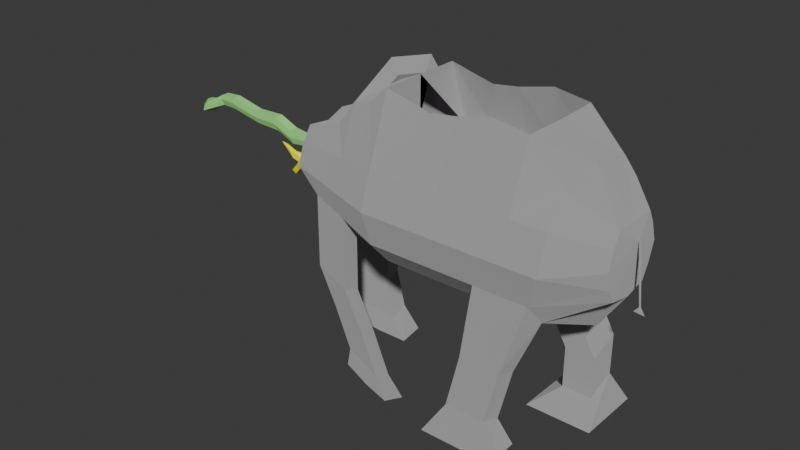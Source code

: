 # Source: elephant.blend  (saved by Blender 4.1.23; exported with 4.5.12 LTS)
import bpy
from mathutils import Matrix  # noqa: F401  (used for matrix-valued properties, if any)

bpy.ops.wm.read_factory_settings(use_empty=True)
scene = bpy.context.scene
scene.name = 'Scene'

# ---- collections
col_collection = bpy.data.collections.new('Collection'); scene.collection.children.link(col_collection)

# ---- materials (node trees are filled in below, after node groups)
mat_material = bpy.data.materials.new('Material')
mat_material.use_transparent_shadow = False
mat_material_001 = bpy.data.materials.new('Material.001')
mat_material_001.use_transparent_shadow = False
mat_material_002 = bpy.data.materials.new('Material.002')
mat_material_002.use_transparent_shadow = False
mat_material_003 = bpy.data.materials.new('Material.003')
mat_material_003.use_transparent_shadow = False
mat_material_004 = bpy.data.materials.new('Material.004')
mat_material_004.use_transparent_shadow = False
mat_material_005 = bpy.data.materials.new('Material.005')
mat_material_005.use_transparent_shadow = False

# ---- material node trees
mat_material.use_nodes = True; mat_material.node_tree.nodes.clear()
_N = mat_material.node_tree.nodes; _L = mat_material.node_tree.links
n0 = _N.new('ShaderNodeBsdfPrincipled'); n0.name = 'Principled BSDF'; n0.location = (10, 300)
n0.inputs[0].default_value = (0.6514, 0.6514, 0.6514, 1.0)
n0.inputs[1].default_value = 1.0
n0.inputs[2].default_value = 1.0
n0.inputs[3].default_value = 1.1
n1 = _N.new('ShaderNodeOutputMaterial'); n1.name = 'Material Output'; n1.location = (300, 300)
_L.new(n0.outputs[0], n1.inputs[0])
n1.is_active_output = True
mat_material_001.use_nodes = True; mat_material_001.node_tree.nodes.clear()
_N = mat_material_001.node_tree.nodes; _L = mat_material_001.node_tree.links
n0 = _N.new('ShaderNodeBsdfPrincipled'); n0.name = 'Principled BSDF'; n0.location = (10, 300)
n0.inputs[0].default_value = (0.9911, 0.0, 1.0, 1.0)
n0.inputs[2].default_value = 1.0
n0.inputs[3].default_value = 1.5
n1 = _N.new('ShaderNodeOutputMaterial'); n1.name = 'Material Output'; n1.location = (300, 300)
_L.new(n0.outputs[0], n1.inputs[0])
n1.is_active_output = True
mat_material_002.use_nodes = True; mat_material_002.node_tree.nodes.clear()
_N = mat_material_002.node_tree.nodes; _L = mat_material_002.node_tree.links
n0 = _N.new('ShaderNodeBsdfPrincipled'); n0.name = 'Principled BSDF'; n0.location = (10, 300)
n0.inputs[0].default_value = (0.0, 0.0, 0.0, 1.0)
n1 = _N.new('ShaderNodeOutputMaterial'); n1.name = 'Material Output'; n1.location = (300, 300)
_L.new(n0.outputs[0], n1.inputs[0])
n1.is_active_output = True
mat_material_003.use_nodes = True; mat_material_003.node_tree.nodes.clear()
_N = mat_material_003.node_tree.nodes; _L = mat_material_003.node_tree.links
n0 = _N.new('ShaderNodeBsdfPrincipled'); n0.name = 'Principled BSDF'; n0.location = (10, 300)
n0.inputs[0].default_value = (0.3187, 0.8006, 0.235, 1.0)
n1 = _N.new('ShaderNodeOutputMaterial'); n1.name = 'Material Output'; n1.location = (300, 300)
_L.new(n0.outputs[0], n1.inputs[0])
n1.is_active_output = True
mat_material_004.use_nodes = True; mat_material_004.node_tree.nodes.clear()
_N = mat_material_004.node_tree.nodes; _L = mat_material_004.node_tree.links
n0 = _N.new('ShaderNodeBsdfPrincipled'); n0.name = 'Principled BSDF'; n0.location = (10, 300)
n0.inputs[0].default_value = (1.0, 1.0, 0.0, 1.0)
n1 = _N.new('ShaderNodeOutputMaterial'); n1.name = 'Material Output'; n1.location = (300, 300)
_L.new(n0.outputs[0], n1.inputs[0])
n1.is_active_output = True
mat_material_005.use_nodes = True; mat_material_005.node_tree.nodes.clear()
_N = mat_material_005.node_tree.nodes; _L = mat_material_005.node_tree.links
n0 = _N.new('ShaderNodeBsdfPrincipled'); n0.name = 'Principled BSDF'; n0.location = (10, 300)
n0.inputs[0].default_value = (0.2281, 0.2281, 0.2281, 1.0)
n1 = _N.new('ShaderNodeOutputMaterial'); n1.name = 'Material Output'; n1.location = (300, 300)
_L.new(n0.outputs[0], n1.inputs[0])
n1.is_active_output = True

# ---- world
world_world = bpy.data.worlds.new('World'); scene.world = world_world
world_world.use_nodes = True; world_world.node_tree.nodes.clear()
_N = world_world.node_tree.nodes; _L = world_world.node_tree.links
n0 = _N.new('ShaderNodeOutputWorld'); n0.name = 'World Output'; n0.location = (300, 300)
n1 = _N.new('ShaderNodeBackground'); n1.name = 'Background'; n1.location = (10, 300)
n1.inputs[0].default_value = (0.05088, 0.05088, 0.05088, 1.0)
_L.new(n1.outputs[0], n0.inputs[0])
n0.is_active_output = True
world_world.color = (0.05088, 0.05088, 0.05088)
world_world.use_sun_shadow = False
world_world.sun_shadow_jitter_overblur = 0.0

# ---- meshes
me_cylinder_001 = bpy.data.meshes.new('Cylinder.001')
me_cylinder_001.from_pydata([(6.756e-08, 0.4737, -2.234), (-2.297e-08, 0.4112, 1.42), (0.09964, 0.3956, -2.234), (0.2603, 0.3415, 1.42), (0.2989, 0.2916, -2.234), (0.4509, 0.2603, 1.42), (0.2994, 0.0, -2.34), (0.5206, 0.0, 1.42), (0.2989, -0.2916, -2.234), (0.4509, -0.2603, 1.42), (0.09964, -0.4019, -2.234), (0.2603, -0.3478, 1.42), (6.756e-08, -0.4801, -2.234), (-2.297e-08, -0.4175, 1.42), (-0.2916, -0.4019, -2.234), (-0.2603, -0.3478, 1.42), (-0.505, -0.2916, -2.234), (-0.4509, -0.2603, 1.42), (-0.4417, 0.0, 1.42), (-0.505, 0.2916, -2.234), (-0.4509, 0.2603, 1.42), (-0.2916, 0.3808, -2.234), (-0.2603, 0.3415, 1.42), (0.5, 0.7566, 1.0), (0.0, 0.8906, 1.0), (0.866, 0.5, 1.0), (1.164, 0.1333, 1.068), (0.866, -0.5, 0.844), (0.5, -0.7629, 0.844), (0.0, -0.8969, 1.0), (-0.5, -0.7629, 1.0), (-0.866, -0.5, 1.0), (-0.9628, 0.0, 1.0), (-0.866, 0.5, 1.0), (-0.5, 0.7566, 1.0), (0.0, 0.8906, -1.0), (0.5, 0.7566, -1.0), (0.866, 0.5, -1.0), (1.276, 0.01005, -1.0), (0.866, -0.5, -1.0), (0.5, -0.7629, -1.0), (0.0, -0.8969, -1.0), (-0.5, -0.7629, -1.0), (-1.447, -0.5, -1.0), (-1.447, 0.5, -1.0), (-0.5, 0.7566, -1.0), (0.0, 0.8906, -0.6), (0.0, 0.8906, -0.2), (0.0, 0.8906, 0.2), (0.0, 0.8906, 0.6), (0.5, 0.7566, 0.6), (0.5, 0.7566, 0.2), (0.5, 0.7566, -0.2), (0.5, 0.7566, -0.6), (0.866, 0.5, 0.6), (0.866, 0.5, 0.2), (0.866, 0.5, -0.2), (0.866, 0.5, -0.6), (1.246, 0.1333, 0.668), (1.23, 0.1333, 0.3233), (1.309, 0.1333, -0.2), (1.352, 0.1333, -0.6), (0.866, -0.5, 0.5409), (0.866, -0.5, 0.2378), (0.866, -0.5, -0.2), (0.866, -0.5, -0.6), (0.5, -0.7629, 0.5409), (0.5, -0.7629, 0.2378), (0.5, -0.7629, -0.2), (0.5, -0.7629, -0.6), (0.0, -0.8969, 0.6), (0.0, -0.8969, 0.2), (0.0, -0.8969, -0.2), (0.0, -0.8969, -0.6), (-0.5, -0.7629, 0.6), (-0.5, -0.7629, 0.2), (-0.5, -0.7629, -0.2), (-0.5, -0.7629, -0.6), (-1.385, -0.5, 0.6), (-1.458, -0.5, 0.2), (-1.341, -0.5, -0.2), (-1.291, -0.5, -0.4962), (-1.372, 0.0, 0.6), (-1.385, 0.5, 0.6), (-1.458, 0.5, 0.2), (-1.341, 0.5, -0.2), (-1.291, 0.5, -0.4962), (-0.5, 0.7566, 0.6), (-0.5, 0.7566, 0.2), (-0.5, 0.7566, -0.2), (-0.5, 0.7566, -0.6), (0.4583, 0.6844, -1.247), (0.4166, 0.6122, -1.494), (0.3749, 0.54, -1.74), (0.3333, 0.4678, -1.987), (5.405e-08, 0.5571, -1.987), (4.054e-08, 0.6405, -1.74), (2.702e-08, 0.7239, -1.494), (1.351e-08, 0.8072, -1.247), (0.7938, 0.4583, -1.247), (0.7216, 0.4166, -1.494), (0.6494, 0.3749, -1.74), (0.5772, 0.3333, -1.987), (1.22, 0.0, -1.247), (1.033, 0.0, -1.494), (0.9093, 0.0, -1.74), (0.7257, 0.0, -1.987), (0.7938, -0.4583, -1.247), (0.7216, -0.4166, -1.494), (0.6494, -0.3749, -1.74), (0.5772, -0.3333, -1.987), (0.4583, -0.6907, -1.247), (0.4166, -0.6185, -1.494), (0.3749, -0.5463, -1.74), (0.3333, -0.4741, -1.987), (1.351e-08, -0.8135, -1.247), (2.702e-08, -0.7302, -1.494), (4.054e-08, -0.6468, -1.74), (5.405e-08, -0.5634, -1.987), (-0.4583, -0.6907, -1.247), (-0.4166, -0.6185, -1.494), (-0.3749, -0.5463, -1.74), (-0.3333, -0.4741, -1.987), (-1.19, -0.4583, -1.247), (-1.085, -0.4166, -1.494), (-0.7151, -0.3749, -1.74), (-0.6101, -0.3333, -1.987), (-1.19, 0.4446, -1.247), (-1.085, 0.4166, -1.494), (-0.7151, 0.3749, -1.74), (-0.6101, 0.3333, -1.987), (-0.4583, 0.6815, -1.247), (-0.4166, 0.5926, -1.494), (-0.3749, 0.5311, -1.74), (-0.3333, 0.456, -1.987), (-0.7762, -0.001191, -1.909), (-0.9831, 0.0, -1.667), (-0.7046, 0.0, -2.042), (6.756e-08, 0.4737, -2.234), (0.09964, 0.3956, -2.234), (0.2989, 0.2916, -2.234), (0.2989, -0.2916, -2.234), (0.09964, -0.4019, -2.234), (6.756e-08, -0.4801, -2.234), (-0.2916, -0.4019, -2.234), (-0.505, -0.2916, -2.234), (-0.505, 0.2916, -2.234), (-0.2916, 0.3808, -2.234), (-0.07149, 0.09803, -2.324), (-0.03735, 0.0815, -2.324), (-0.008249, 0.05948, -2.324), (0.02779, -0.002219, -2.346), (-0.008249, -0.06392, -2.324), (-0.04122, -0.08727, -2.324), (-0.07149, -0.1038, -2.324), (-0.1332, -0.08727, -2.324), (-0.505, -0.2916, -2.234), (-0.505, 0.2916, -2.234), (-0.2916, 0.3808, -2.234), (-0.5, 0.7566, 0.6), (-0.5, -0.7629, 0.6), (-0.505, -0.2916, -2.234), (-0.1332, 0.07836, -2.324), (-0.505, -0.2916, -2.234), (-0.505, 0.2916, -2.234), (-0.6101, -0.3333, -1.987), (-0.6101, 0.3333, -1.987), (-0.1784, -0.06392, -2.324), (-0.1784, 0.05948, -2.324), (-0.6101, -0.3333, -1.987), (-0.6101, 0.3333, -1.987), (-0.5, -0.003159, -1.0), (-1.447, 0.0, -1.0), (-1.312, 0.0, -1.239), (-0.51, 0.0, -2.142), (-0.1979, -0.006113, -2.312), (0.7216, 0.4166, -1.494), (0.6494, 0.3749, -1.74), (1.033, 0.0, -1.494), (0.9093, 0.0, -1.74), (0.4166, 0.6122, -1.494), (0.3749, 0.54, -1.74), (0.7216, 0.4166, -1.494), (0.6494, 0.3749, -1.74), (1.046, 0.4643, 0.7839), (0.8842, 0.8203, 0.7839), (1.566, -0.7587, 0.5659), (1.688, -0.5042, 0.5659), (0.8842, 0.8203, 0.6), (0.8842, 0.8203, 0.4394), (1.046, 0.4643, 0.6), (1.046, 0.4643, 0.4394), (1.688, -0.5042, 0.3383), (1.688, -0.5042, 0.1107), (1.566, -0.7587, 0.3383), (1.566, -0.7587, 0.1107), (1.421, 0.54, -2.0), (1.379, 0.4678, -2.246), (1.491, 0.3749, -2.0), (1.419, 0.3333, -2.246), (1.564, -0.4166, -1.494), (1.491, -0.3749, -1.74), (1.419, -0.3333, -1.987), (1.462, -0.6185, -1.494), (1.421, -0.5463, -1.74), (1.379, -0.4741, -1.987), (1.462, 0.6122, -1.753), (1.421, 0.54, -2.0), (1.564, 0.4166, -1.753), (1.491, 0.3749, -2.0), (-0.2157, -0.004584, 1.476), (0.5859, -0.01679, 1.552), (-0.2157, 0.001844, 1.494), (-0.2157, -0.02841, 1.485), (0.5859, -0.009771, 1.561), (-0.2157, -0.02841, 1.487), (0.5859, -0.01679, 1.557), (0.5859, -0.009771, 1.567), (-0.2157, 0.001844, 1.496), (0.6609, -0.0007715, 1.551), (0.6609, -0.02579, 1.503), (0.6861, -0.01104, 1.616), (0.6609, -0.02579, 1.544), (-0.09388, -0.003159, -1.0), (-0.09388, 0.7566, -1.0), (-0.09388, -0.003159, -1.189), (-0.09388, 0.7566, -1.189), (-0.09388, -0.003159, -1.189), (-0.09388, 0.7566, -1.189), (-0.5, -0.003159, -1.157), (-0.09388, -0.003159, -1.0), (-0.09388, -0.003159, -1.189), (-0.09388, -0.003159, -1.34), (-0.09388, 0.6714, -1.34), (-0.49, -0.003159, -1.34), (0.2041, -0.003159, -1.0), (0.2041, -0.003159, -1.189), (0.2041, -0.003159, -1.34), (-0.4906, -0.003159, -1.34), (0.2041, -0.003159, -1.0), (0.2041, -0.003159, -1.34), (-0.4906, -0.2434, -1.34), (0.2041, -0.2434, -1.34), (0.2041, -0.2423, -1.0), (0.2041, -0.2423, -1.189), (0.2041, -0.2423, -1.34), (-0.4899, -0.2423, -1.0), (-0.4899, -0.2423, -1.189), (-0.09153, -0.2423, -1.34), (0.4123, -0.003159, -1.0), (0.4123, -0.2423, -1.0), (0.4123, -0.003159, -0.6992), (0.4123, -0.2423, -0.6992), (-0.09165, -0.2423, -1.0), (-0.09165, -0.2423, -0.6992), (0.4123, -0.003159, -1.0), (0.4123, -0.003159, -0.6992), (0.4123, -0.003159, -0.6992), (0.4123, -0.2423, -0.6992), (0.6006, -0.003159, -1.0), (0.6006, -0.003159, -0.6992), (0.6006, 0.2073, -0.9989), (0.6006, 0.2073, -0.6981), (0.7634, -0.003159, -0.6992), (0.7634, 0.2073, -0.6981), (0.7634, -0.003159, 0.4634), (0.7634, 0.2073, 0.4645), (0.6354, -0.003159, 0.4634), (0.6354, 0.2073, 0.4645), (-1.051, 0.3874, -1.494), (-0.9931, -0.003159, -1.0), (-0.9931, -0.003159, -1.157), (-0.9831, -0.003159, -1.34), (2.823, 0.02206, -2.658), (-0.4893, -0.2423, -1.189), (-0.4893, -0.2423, -1.34), (-0.4955, -0.003159, -0.6992), (-0.4955, -0.2423, -0.6992), (-0.4853, -0.2423, -1.0), (-0.4853, -0.2423, -0.6992), (-0.09378, -0.003159, -1.0), (-0.4843, 0.2073, -0.9989), (-0.4843, 0.2073, -0.6981), (-0.4614, -0.003159, -0.6992), (-0.4614, 0.2073, -0.6981), (-0.4266, -0.003159, 0.4634), (-0.4266, 0.2073, 0.4645), (1.689, 0.4643, 0.7839), (1.527, 0.8203, 0.7839), (1.527, 0.8203, 0.6), (1.527, 0.8203, 0.4394), (1.689, 0.4643, 0.6), (1.689, 0.4643, 0.4394), (-0.1338, -0.003159, -1.805), (-0.1074, 0.03733, -1.821), (-0.03881, 0.002427, -1.798), (-0.1434, 0.02962, -1.796), (-0.01404, -0.02045, -1.781), (-0.09317, -0.04399, -1.812), (-0.12, -0.02227, -2.243), (-0.08747, 0.05297, -2.261), (-0.0226, 0.01953, -2.234), (-0.1289, 0.01617, -2.232), (-0.02985, -0.02517, -2.215), (-0.07945, -0.05223, -2.25), (-0.1052, -0.03024, -2.321), (-0.06237, 0.07751, -2.345), (0.02298, 0.02475, -2.31), (-0.1169, 0.02033, -2.308), (0.01344, -0.03406, -2.284), (-0.05182, -0.03995, -2.331), (-0.1013, -0.003159, -1.482), (-0.1137, -0.03425, -2.511), (-0.06428, 0.08391, -2.538), (0.03423, 0.02921, -2.499), (-0.1272, 0.02412, -2.496), (0.007169, -0.03124, -2.469), (-0.05211, -0.04545, -2.522), (-0.1419, -0.04891, -2.788), (-0.07063, 0.11, -2.827), (0.07158, 0.04272, -2.769), (-0.1614, 0.03536, -2.765), (0.03963, -0.04784, -2.747), (-0.05306, -0.06507, -2.803), (-0.261, -0.04891, -3.013), (-0.1897, 0.11, -3.052), (-0.04747, 0.04272, -2.994), (-0.2805, 0.03536, -2.99), (-0.07941, -0.04784, -2.972), (-0.1721, -0.06507, -3.028), (-0.2509, -0.04287, -3.329), (-0.1876, 0.09806, -3.364), (-0.06154, 0.03838, -3.313), (-0.2682, 0.03185, -3.309), (-0.08987, -0.04193, -3.293), (-0.1721, -0.0572, -3.343), (-0.3456, -0.04287, -3.676), (-0.2823, 0.09806, -3.687), (-0.1562, 0.03838, -3.659), (-0.3629, 0.03185, -3.656), (-0.1846, -0.04193, -3.67), (-0.2668, -0.0572, -3.69), (-0.3324, -0.03502, -3.871), (-0.2797, 0.08249, -3.88), (-0.1949, 0.05435, -3.857), (-0.3468, 0.02729, -3.854), (-0.1799, -0.02899, -3.866), (-0.2667, -0.04697, -3.882), (-0.1856, -0.1116, -4.063), (-0.2001, -0.0592, -4.028), (-0.121, -0.1351, -4.097), (-0.05529, -0.1357, -4.113), (-0.1091, 0.01984, -4.016), (-0.1824, -0.01314, -4.011), (-0.1856, -0.02982, -4.148), (-0.2001, 0.02263, -4.112), (-0.121, -0.05324, -4.181), (-0.05529, -0.05386, -4.198), (-0.08829, 0.09544, -4.107), (-0.1824, 0.06868, -4.096), (-0.1605, 0.02256, -4.202), (-0.175, 0.07501, -4.166), (-0.05459, 0.06016, -4.237), (-0.06288, 0.1126, -4.201), (-0.01264, 0.00516, -4.086), (-0.003817, -0.03305, -4.136), (-0.02741, 0.08376, -4.158), (-0.01859, 0.04055, -4.213), (-0.008249, 0.05948, -2.324), (-0.008249, -0.06392, -2.324), (0.08749, -0.1802, -2.309), (0.1207, 0.1269, -2.346), (0.02738, -0.2619, -2.309), (0.0819, 0.1833, -2.346), (0.04814, -0.1802, -2.361), (0.1119, 0.1269, -2.384), (-0.01197, -0.2619, -2.361), (0.07307, 0.1833, -2.384), (0.2461, -0.1802, -2.422), (0.2367, 0.1269, -2.429), (0.186, -0.2619, -2.422), (0.1979, 0.1833, -2.429), (0.2068, -0.1802, -2.474), (0.179, 0.1269, -2.467), (0.1467, -0.2619, -2.474), (0.1402, 0.1833, -2.467), (0.3557, -0.1541, -2.532), (0.3419, 0.1269, -2.502), (0.3298, -0.2358, -2.532), (0.3031, 0.1833, -2.502), (0.3316, -0.1541, -2.585), (0.248, 0.1269, -2.54), (0.2905, -0.2358, -2.585), (0.2092, 0.1833, -2.54), (0.4114, 0.1104, -2.618), (0.3726, 0.1667, -2.618), (0.3176, 0.1104, -2.656), (0.2788, 0.1667, -2.656), (0.4281, 0.1075, -2.775), (0.3893, 0.1639, -2.775), (0.3342, 0.1075, -2.813), (0.2954, 0.1639, -2.813), (0.2699, 0.08976, -2.941), (0.1823, 0.1149, -3.092), (0.325, 0.1461, -2.903), (0.2311, 0.1461, -2.941), (0.3638, 0.08976, -2.903), (-0.3005, 0.4237, -2.185), (-0.519, 0.3498, -2.239), (-0.6456, 1.22, -1.556), (-1.183, 1.038, -1.687), (-1.183, 0.6837, -1.944), (0.3595, 1.22, -1.556), (0.3595, 0.8657, -1.812), (-0.3518, 0.4993, -2.017), (-0.5031, 0.4481, -2.054), (-0.5907, 0.8053, -1.759), (-0.5907, 1.051, -1.581), (-0.963, 0.9249, -1.672), (-0.963, 0.6793, -1.85), (0.1052, 0.8053, -1.759), (0.1052, 1.051, -1.581), (-0.3099, -0.5381, -2.18), (-0.5534, -0.4542, -2.18), (-0.6746, -1.098, -2.004), (-0.9948, -0.9184, -2.004), (-0.9948, -0.7152, -2.004), (-0.1348, -1.059, -2.004), (-0.1348, -0.8558, -2.004), (-0.3099, -0.5381, -2.18), (-0.5534, -0.4542, -2.18), (-0.6746, -1.098, -2.004), (-0.9948, -0.9184, -2.004), (-0.9948, -0.7152, -2.004), (-0.1348, -1.059, -2.004), (-0.1348, -0.8558, -2.004), (0.7634, -0.004982, 0.8034), (0.7634, 0.2055, 0.8045), (0.6354, -0.004982, 0.8034), (0.6354, 0.2055, 0.8045), (-0.4266, -0.004982, 0.8034), (-0.4266, 0.2055, 0.8045), (0.6354, 0.322, 0.4657), (0.6354, 0.3202, 0.8057), (0.7634, 0.322, 0.4657), (0.7634, 0.3202, 0.8057), (1.952, 0.4643, 0.9036), (1.79, 0.8203, 0.9036), (1.79, 0.8203, 0.7198), (1.79, 0.8203, 0.5592), (1.952, 0.4643, 0.7198), (1.952, 0.4643, 0.5592), (2.557, 0.4643, 0.9036), (2.395, 0.8203, 0.9036), (2.395, 0.8203, 0.7198), (2.395, 0.8203, 0.5592), (2.557, 0.4643, 0.7198), (2.557, 0.4643, 0.5592), (2.868, 0.2464, 1.034), (2.882, 1.038, 1.034), (2.882, 1.038, 0.6261), (2.882, 1.038, 0.2698), (2.868, 0.2464, 0.6261), (2.868, 0.2464, 0.2698), (2.338, -0.7587, 0.4168), (2.46, -0.5042, 0.4168), (2.46, -0.5042, 0.1892), (2.46, -0.5042, -0.03843), (2.338, -0.7587, 0.1892), (2.338, -0.7587, -0.03843), (2.839, -0.8234, 0.5646), (2.813, -0.4395, 0.5646), (2.813, -0.4395, 0.1358), (2.813, -0.4395, -0.2931), (2.839, -0.8234, 0.1358), (2.839, -0.8234, -0.2931), (1.929, 0.54, -2.051), (1.887, 0.4678, -2.298), (2.0, 0.3749, -2.051), (1.928, 0.3333, -2.298), (1.971, 0.6122, -1.805), (1.929, 0.54, -2.051), (2.072, 0.4166, -1.805), (2.0, 0.3749, -2.051), (2.468, 0.54, -1.946), (2.426, 0.4678, -2.193), (2.539, 0.3749, -1.946), (2.467, 0.3333, -2.193), (2.51, 0.6122, -1.699), (2.468, 0.54, -1.946), (2.611, 0.4166, -1.699), (2.539, 0.3749, -1.946), (2.838, 0.5699, -1.872), (2.782, 0.4716, -2.208), (2.857, 0.345, -1.872), (2.759, 0.2882, -2.208), (2.852, 0.6683, -1.535), (2.838, 0.5699, -1.872), (2.912, 0.4018, -1.535), (2.857, 0.345, -1.872), (2.11, -0.4166, -1.276), (2.038, -0.3749, -1.523), (1.966, -0.3333, -1.77), (2.009, -0.6185, -1.276), (1.968, -0.5463, -1.523), (1.926, -0.4741, -1.77), (2.694, -0.4166, -1.077), (2.621, -0.3749, -1.324), (2.549, -0.3333, -1.571), (2.593, -0.6185, -1.077), (2.551, -0.5463, -1.324), (2.509, -0.4741, -1.571), (2.982, -0.3973, -0.8974), (2.94, -0.3373, -1.253), (2.836, -0.2773, -1.608), (2.837, -0.6879, -0.8974), (2.838, -0.584, -1.253), (2.778, -0.4801, -1.608)], [(147, 158), (157, 146), (145, 156), (156, 161), (235, 239), (238, 271), (296, 311), (298, 311), (295, 311), (294, 311), (297, 311), (293, 311), (431, 424), (425, 432), (426, 433), (434, 427), (423, 430), (435, 428), (429, 422)], [(49, 24, 23, 50), (28, 66, 194, 186), (54, 25, 26, 58), (58, 26, 27, 62), (51, 50, 188, 189), (66, 28, 29, 70), (70, 29, 30, 74), (74, 30, 31, 78), (78, 31, 32, 82), (82, 32, 33, 83), (83, 33, 34, 87), (87, 34, 24, 49), (21, 0, 138, 147), (1, 3, 23, 24), (3, 5, 25, 23), (5, 7, 26, 25), (7, 9, 27, 26), (9, 11, 28, 27), (11, 13, 29, 28), (13, 15, 30, 29), (15, 17, 31, 30), (17, 18, 32, 31), (18, 20, 33, 32), (20, 22, 34, 33), (22, 1, 24, 34), (91, 98, 35, 36), (99, 91, 36, 37), (103, 99, 37, 38), (107, 103, 38, 39), (111, 107, 39, 40), (115, 111, 40, 41), (119, 115, 41, 42), (123, 119, 42, 43), (131, 127, 44, 45), (98, 131, 45, 35), (45, 90, 46, 35), (90, 89, 47, 46), (89, 88, 48, 47), (88, 87, 49, 48), (44, 86, 90, 45), (86, 85, 89, 90), (85, 84, 88, 89), (84, 83, 87, 88), (42, 77, 81, 43), (77, 76, 80, 81), (76, 75, 79, 80), (75, 74, 78, 79), (41, 73, 77, 42), (73, 72, 76, 77), (72, 71, 75, 76), (71, 70, 74, 75), (40, 69, 73, 41), (69, 68, 72, 73), (68, 67, 71, 72), (67, 66, 70, 71), (39, 65, 69, 40), (65, 64, 68, 69), (64, 63, 67, 68), (108, 112, 203, 200), (38, 61, 65, 39), (61, 60, 64, 65), (60, 59, 63, 64), (59, 58, 62, 63), (37, 57, 61, 38), (57, 56, 60, 61), (56, 55, 59, 60), (55, 54, 58, 59), (36, 53, 57, 37), (53, 52, 56, 57), (52, 51, 55, 56), (50, 23, 185, 188), (35, 46, 53, 36), (46, 47, 52, 53), (47, 48, 51, 52), (48, 49, 50, 51), (0, 21, 134, 95), (95, 134, 133, 96), (96, 133, 132, 97), (97, 132, 131, 98), (21, 19, 130, 134), (134, 130, 129, 133), (133, 129, 128, 132), (127, 131, 132, 128), (130, 19, 164, 166), (16, 126, 165, 163), (16, 14, 122, 126), (126, 122, 121, 125), (125, 121, 120, 124), (124, 120, 119, 123), (14, 12, 118, 122), (122, 118, 117, 121), (121, 117, 116, 120), (120, 116, 115, 119), (12, 10, 114, 118), (118, 114, 113, 117), (117, 113, 112, 116), (116, 112, 111, 115), (10, 8, 110, 114), (114, 110, 202, 205), (67, 63, 193, 195), (112, 108, 107, 111), (8, 6, 106, 110), (110, 106, 105, 109), (109, 105, 104, 108), (108, 104, 103, 107), (6, 4, 102, 106), (106, 102, 101, 105), (104, 105, 179, 178), (104, 100, 99, 103), (4, 2, 94, 102), (110, 109, 201, 202), (92, 100, 182, 180), (100, 92, 91, 99), (2, 0, 95, 94), (94, 95, 96, 93), (93, 96, 97, 92), (92, 97, 98, 91), (2, 4, 140, 139), (10, 12, 143, 142), (12, 14, 144, 143), (151, 150, 140, 6), (19, 21, 147, 146), (0, 2, 139, 138), (14, 16, 145, 144), (8, 10, 142, 141), (74, 87, 159, 160), (83, 159, 160, 78, 82), (171, 42, 43, 172), (127, 173, 172, 44), (123, 43, 172, 173), (124, 123, 173, 136), (128, 136, 173, 127), (129, 135, 136, 128), (125, 124, 136, 135), (175, 174, 164, 168), (175, 167, 163, 174), (155, 144, 163, 167), (144, 155, 154, 143), (143, 154, 153, 142), (142, 153, 152, 141), (141, 152, 151, 6), (140, 150, 149, 139), (139, 149, 148, 138), (162, 168, 164, 158), (148, 162, 158, 138), (179, 177, 176, 178), (101, 100, 176, 177), (100, 104, 178, 176), (105, 101, 177, 179), (63, 62, 192, 193), (100, 101, 183, 182), (93, 92, 180, 181), (101, 93, 181, 183), (190, 191, 292, 291), (192, 187, 465, 466), (186, 194, 468, 464), (185, 184, 287, 288), (202, 201, 501, 502), (204, 205, 505, 504), (209, 207, 481, 483), (196, 198, 478, 476), (112, 113, 204, 203), (181, 180, 206, 207), (66, 67, 195, 194), (113, 114, 205, 204), (182, 183, 209, 208), (55, 51, 189, 191), (23, 25, 184, 185), (183, 181, 207, 209), (102, 94, 197, 199), (25, 54, 190, 184), (180, 182, 208, 206), (93, 101, 198, 196), (62, 27, 187, 192), (94, 93, 196, 197), (109, 108, 200, 201), (27, 28, 186, 187), (54, 55, 191, 190), (101, 102, 199, 198), (212, 210, 213), (20, 210, 22), (22, 210, 1), (1, 210, 3), (3, 210, 5), (5, 210, 7), (7, 210, 9), (9, 210, 11), (11, 210, 13), (13, 210, 15), (15, 210, 17), (17, 210, 20, 18), (213, 211, 216, 215), (218, 215, 216, 217), (217, 216, 222, 221), (214, 212, 218, 217), (212, 213, 215, 218), (220, 219, 221, 222), (211, 214, 219, 220), (214, 217, 221, 219), (216, 211, 220, 222), (172, 45, 44), (45, 171, 223, 224), (224, 223, 225, 226), (226, 225, 227, 228), (45, 224, 226, 228, 131), (225, 223, 230, 231), (225, 226, 233, 232), (131, 132, 233, 226), (232, 233, 132, 234), (225, 232, 237, 236), (223, 225, 236, 235), (237, 232, 238, 240), (240, 238, 241, 242), (236, 237, 245, 244), (235, 236, 244, 243), (244, 245, 248, 247), (243, 244, 247, 246), (235, 243, 250, 249), (249, 250, 252, 251), (252, 250, 253, 254), (249, 251, 256, 255), (251, 252, 258, 257), (255, 256, 260, 259), (259, 260, 262, 261), (262, 260, 263, 264), (264, 263, 265, 266), (265, 267, 438, 436), (264, 266, 268, 262), (260, 267, 265, 263), (234, 132, 269, 272), (234, 229, 271, 272), (229, 171, 270, 271), (247, 248, 275, 274), (274, 271, 272, 238, 234, 241, 275), (246, 270, 271, 274), (270, 172, 272, 271), (172, 272, 173), (272, 269, 173), (127, 173, 269), (269, 132, 127), (257, 258, 277, 276), (254, 253, 278, 279), (261, 262, 282, 281), (278, 281, 282, 279), (262, 268, 286, 284), (267, 260, 283, 285), (286, 268, 439, 441), (286, 285, 283, 284), (280, 259, 261, 281), (290, 289, 448, 449), (291, 292, 451, 450), (189, 188, 289, 290), (191, 189, 290, 292), (184, 190, 291, 287), (188, 185, 288, 289), (306, 300, 302, 308), (306, 307, 301, 300), (307, 309, 303, 301), (309, 310, 304, 303), (305, 299, 304, 310), (305, 308, 302, 299), (167, 175, 168, 302, 299), (138, 311, 139), (158, 311, 138), (164, 311, 158), (311, 164, 174), (163, 311, 174), (163, 144, 311), (143, 311, 144), (311, 143, 142), (141, 311, 142), (141, 6, 311), (140, 311, 6), (139, 311, 140), (305, 310, 317, 312), (310, 309, 316, 317), (309, 307, 314, 316), (307, 306, 313, 314), (306, 308, 315, 313), (308, 305, 312, 315), (314, 313, 319, 320), (312, 317, 323, 318), (316, 314, 320, 322), (313, 315, 321, 319), (315, 312, 318, 321), (317, 316, 322, 323), (322, 320, 326, 328), (319, 321, 327, 325), (321, 318, 324, 327), (323, 322, 328, 329), (320, 319, 325, 326), (318, 323, 329, 324), (328, 326, 332, 334), (325, 327, 333, 331), (327, 324, 330, 333), (329, 328, 334, 335), (326, 325, 331, 332), (324, 329, 335, 330), (332, 331, 337, 338), (330, 335, 341, 336), (334, 332, 338, 340), (331, 333, 339, 337), (333, 330, 336, 339), (335, 334, 340, 341), (336, 341, 347, 342), (340, 338, 344, 346), (337, 339, 345, 343), (339, 336, 342, 345), (341, 340, 346, 347), (338, 337, 343, 344), (345, 342, 348, 349), (342, 347, 351, 350), (343, 345, 353, 352), (342, 350, 348), (345, 349, 353), (349, 348, 354, 355), (353, 349, 355, 359), (350, 351, 357, 356), (352, 353, 359, 358), (348, 350, 356, 354), (355, 354, 360, 361), (361, 360, 362, 363), (359, 361, 363, 358), (355, 361, 359), (357, 362, 360, 356), (356, 360, 354), (346, 344, 364, 365), (344, 343, 352, 364), (346, 365, 351, 347), (365, 364, 366, 367), (362, 367, 366, 363), (358, 363, 366, 364, 352), (351, 365, 367, 362, 357), (375, 377, 149, 368), (373, 149, 377), (371, 375, 368), (371, 368, 149, 373), (370, 372, 153, 369), (374, 369, 153, 376), (370, 369, 374), (375, 371, 379, 383), (371, 373, 381, 379), (377, 375, 383, 385), (372, 370, 378, 380), (376, 372, 380, 384), (370, 374, 382, 378), (374, 376, 384, 382), (373, 377, 385, 381), (380, 378, 386, 388), (385, 383, 391, 393), (384, 380, 388, 392), (378, 382, 390, 386), (382, 384, 392, 390), (379, 381, 389, 387), (381, 385, 393, 389), (383, 379, 387, 391), (390, 392, 388, 386), (389, 393, 397, 395), (391, 387, 394, 396), (393, 391, 396, 397), (387, 389, 395, 394), (394, 395, 399, 398), (395, 397, 401, 399), (397, 396, 400, 401), (396, 394, 398, 400), (398, 399, 404, 406), (401, 400, 402, 405), (400, 398, 406, 402), (399, 401, 405, 404), (126, 125, 135, 137), (169, 163, 174, 137), (130, 137, 135, 129), (164, 170, 137, 174), (405, 402, 403), (406, 403, 402), (406, 404, 403), (405, 403, 404), (372, 376, 153), (45, 42, 77, 90), (76, 89, 90, 77), (76, 75, 88, 89), (74, 75, 76, 89, 88, 87), (164, 158, 407, 408), (409, 410, 418, 417), (411, 408, 415, 419), (413, 412, 421, 420), (408, 407, 414, 415), (419, 416, 417, 418), (415, 414, 416, 419), (417, 416, 420, 421), (416, 414, 420), (407, 413, 420, 414), (412, 409, 417, 421), (410, 411, 419, 418), (168, 162, 148, 300, 302), (300, 148, 149, 368, 301), (151, 152, 369, 303, 301, 368, 150), (155, 167, 299, 304, 154), (369, 153, 154, 304, 303), (437, 436, 438, 439), (439, 438, 440, 441), (266, 265, 436, 437), (285, 286, 441, 440), (267, 285, 440, 438), (268, 266, 444, 442), (442, 444, 445, 443), (437, 439, 443, 445), (439, 268, 442, 443), (266, 437, 445, 444), (447, 446, 452, 453), (449, 448, 454, 455), (288, 287, 446, 447), (292, 290, 449, 451), (287, 291, 450, 446), (289, 288, 447, 448), (456, 457, 463, 462), (454, 453, 459, 460), (451, 449, 455, 457), (446, 450, 456, 452), (448, 447, 453, 454), (450, 451, 457, 456), (460, 459, 458, 462), (461, 460, 462, 463), (455, 454, 460, 461), (453, 452, 458, 459), (457, 455, 461, 463), (452, 456, 462, 458), (464, 468, 474, 470), (469, 467, 473, 475), (194, 195, 469, 468), (193, 192, 466, 467), (187, 186, 464, 465), (195, 193, 467, 469), (472, 471, 470, 474), (473, 472, 474, 475), (466, 465, 471, 472), (468, 469, 475, 474), (467, 466, 472, 473), (465, 464, 470, 471), (481, 480, 488, 489), (483, 481, 489, 491), (207, 206, 480, 481), (197, 196, 476, 477), (199, 197, 477, 479), (206, 208, 482, 480), (208, 209, 483, 482), (198, 199, 479, 478), (486, 487, 495, 494), (484, 486, 494, 492), (479, 477, 485, 487), (477, 476, 484, 485), (480, 482, 490, 488), (482, 483, 491, 490), (476, 478, 486, 484), (478, 479, 487, 486), (495, 493, 492, 494), (499, 497, 496, 498), (491, 489, 497, 499), (489, 488, 496, 497), (487, 485, 493, 495), (485, 484, 492, 493), (488, 490, 498, 496), (490, 491, 499, 498), (502, 501, 507, 508), (504, 505, 511, 510), (200, 203, 503, 500), (205, 202, 502, 505), (203, 204, 504, 503), (201, 200, 500, 501), (509, 510, 516, 515), (511, 508, 514, 517), (500, 503, 509, 506), (505, 502, 508, 511), (503, 504, 510, 509), (501, 500, 506, 507), (517, 514, 513, 516), (516, 513, 512, 515), (507, 506, 512, 513), (510, 511, 517, 516), (508, 507, 513, 514), (506, 509, 515, 512)])
me_cylinder_001.polygons.foreach_set('material_index', [0, 0, 0, 0, 0, 0, 0, 0, 0, 0, 0, 0, 0, 0, 0, 0, 0, 0, 0, 0, 0, 0, 0, 0, 0, 0, 0, 0, 0, 0, 0, 0, 0, 0, 0, 0, 0, 0, 0, 0, 0, 0, 0, 0, 0, 0, 0, 0, 0, 0, 0, 0, 0, 0, 0, 0, 0, 0, 0, 0, 0, 0, 0, 0, 0, 0, 0, 0, 0, 0, 0, 0, 0, 0, 0, 0, 0, 0, 0, 0, 0, 0, 0, 0, 0, 0, 0, 0, 0, 0, 0, 0, 0, 0, 0, 0, 0, 0, 0, 0, 0, 0, 0, 0, 0, 0, 0, 0, 0, 0, 0, 0, 0, 0, 0, 0, 0, 0, 0, 0, 0, 0, 0, 0, 0, 0, 0, 0, 0, 0, 0, 0, 0, 0, 0, 0, 0, 0, 0, 0, 0, 0, 0, 0, 0, 0, 0, 0, 0, 0, 0, 0, 0, 0, 0, 0, 0, 0, 0, 0, 0, 0, 0, 0, 0, 0, 0, 0, 0, 0, 0, 0, 0, 0, 0, 0, 0, 0, 0, 0, 0, 0, 0, 0, 0, 0, 0, 0, 0, 0, 0, 0, 0, 0, 0, 0, 0, 0, 0, 0, 0, 2, 1, 0, 0, 0, 2, 0, 2, 2, 2, 0, 2, 1, 2, 1, 2, 2, 2, 1, 0, 0, 2, 2, 2, 2, 2, 2, 2, 2, 2, 2, 2, 2, 2, 1, 2, 2, 2, 2, 2, 2, 2, 2, 2, 2, 2, 2, 2, 0, 0, 0, 0, 0, 0, 3, 3, 3, 3, 3, 3, 3, 2, 2, 2, 2, 2, 2, 2, 2, 2, 2, 2, 2, 3, 3, 3, 3, 3, 3, 3, 3, 3, 3, 3, 3, 3, 3, 3, 3, 3, 3, 3, 3, 3, 3, 3, 3, 3, 3, 3, 3, 3, 3, 3, 3, 3, 3, 3, 3, 3, 3, 3, 3, 3, 3, 3, 3, 3, 3, 3, 3, 3, 2, 3, 2, 3, 3, 3, 3, 3, 3, 3, 4, 4, 4, 4, 4, 4, 4, 4, 4, 4, 4, 4, 4, 4, 4, 4, 4, 4, 4, 4, 4, 4, 4, 4, 4, 4, 4, 4, 4, 4, 4, 4, 4, 4, 4, 4, 0, 0, 0, 0, 4, 4, 4, 4, 4, 0, 0, 0, 0, 0, 0, 0, 0, 0, 5, 5, 5, 5, 0, 0, 0, 3, 3, 3, 3, 3, 2, 2, 2, 2, 2, 2, 2, 2, 2, 2, 0, 0, 0, 0, 0, 0, 0, 0, 0, 0, 0, 0, 0, 0, 0, 0, 0, 0, 0, 0, 0, 0, 0, 0, 0, 0, 0, 0, 0, 0, 0, 0, 0, 0, 0, 0, 0, 0, 0, 0, 0, 0, 0, 0, 0, 0, 0, 0, 0, 0, 0, 0, 0, 0, 0, 0, 0, 0, 0, 0, 0, 0, 0, 0, 0, 0, 0, 0, 0, 0, 0, 0])
_k = set([(0, 2), (0, 21), (0, 95), (0, 138), (1, 3), (1, 22), (1, 24), (1, 210), (2, 4), (2, 94), (2, 139), (3, 5), (3, 23), (3, 210), (4, 6), (4, 102), (4, 140), (5, 7), (5, 25), (5, 210), (6, 8), (6, 106), (6, 140), (6, 141), (6, 151), (6, 311), (7, 9), (7, 26), (7, 210), (8, 10), (8, 110), (8, 141), (9, 11), (9, 27), (9, 210), (10, 12), (10, 114), (10, 142), (11, 13), (11, 28), (11, 210), (12, 14), (12, 118), (12, 143), (13, 15), (13, 29), (13, 210), (14, 16), (14, 122), (14, 144), (15, 17), (15, 30), (15, 210), (16, 126), (16, 145), (16, 163), (17, 18), (17, 31), (17, 210), (18, 20), (18, 32), (19, 21), (19, 130), (19, 146), (19, 164), (20, 22), (20, 33), (20, 210), (21, 134), (21, 147), (22, 34), (22, 210), (23, 24), (23, 25), (23, 50), (23, 185), (24, 34), (24, 49), (25, 26), (25, 54), (25, 184), (26, 27), (26, 58), (27, 28), (27, 62), (27, 187), (28, 29), (28, 66), (28, 186), (29, 30), (29, 70), (30, 31), (30, 74), (31, 32), (31, 78), (32, 33), (32, 82), (33, 34), (33, 83), (34, 87), (35, 36), (35, 45), (35, 46), (35, 98), (36, 37), (36, 53), (36, 91), (37, 38), (37, 57), (37, 99), (38, 39), (38, 61), (38, 103), (39, 40), (39, 65), (39, 107), (40, 41), (40, 69), (40, 111), (41, 42), (41, 73), (41, 115), (42, 43), (42, 45), (42, 77), (42, 119), (42, 171), (43, 81), (43, 123), (43, 172), (44, 45), (44, 86), (44, 127), (44, 172), (45, 90), (45, 131), (45, 171), (45, 172), (45, 224), (46, 47), (46, 53), (46, 90), (47, 48), (47, 52), (47, 89), (48, 49), (48, 51), (48, 88), (49, 50), (49, 87), (50, 51), (50, 188), (51, 52), (51, 55), (51, 189), (52, 53), (52, 56), (53, 57), (54, 55), (54, 58), (54, 190), (55, 56), (55, 59), (55, 191), (56, 57), (56, 60), (57, 61), (58, 59), (58, 62), (59, 60), (59, 63), (60, 61), (60, 64), (61, 65), (62, 63), (62, 192), (63, 64), (63, 67), (63, 193), (64, 65), (64, 68), (65, 69), (66, 67), (66, 70), (66, 194), (67, 68), (67, 71), (67, 195), (68, 69), (68, 72), (69, 73), (70, 71), (70, 74), (71, 72), (71, 75), (72, 73), (72, 76), (73, 77), (74, 75), (74, 78), (74, 87), (74, 160), (75, 76), (75, 79), (75, 88), (76, 77), (76, 80), (76, 89), (77, 81), (77, 90), (78, 79), (78, 82), (78, 160), (79, 80), (80, 81), (82, 83), (83, 84), (83, 87), (83, 159), (84, 85), (84, 88), (85, 86), (85, 89), (86, 90), (87, 88), (87, 159), (88, 89), (89, 90), (91, 92), (91, 98), (91, 99), (92, 93), (92, 97), (92, 100), (92, 180), (93, 94), (93, 96), (93, 101), (93, 181), (93, 196), (94, 95), (94, 102), (94, 197), (95, 96), (95, 134), (96, 97), (96, 133), (97, 98), (97, 132), (98, 131), (99, 100), (99, 103), (100, 101), (100, 104), (100, 176), (100, 182), (101, 102), (101, 105), (101, 177), (101, 183), (101, 198), (102, 106), (102, 199), (103, 104), (103, 107), (104, 105), (104, 108), (104, 178), (105, 106), (105, 109), (105, 179), (106, 110), (107, 108), (107, 111), (108, 109), (108, 112), (108, 200), (109, 110), (109, 201), (110, 114), (110, 202), (111, 112), (111, 115), (112, 113), (112, 116), (112, 203), (113, 114), (113, 117), (113, 204), (114, 118), (114, 205), (115, 116), (115, 119), (116, 117), (116, 120), (117, 118), (117, 121), (118, 122), (119, 120), (119, 123), (120, 121), (120, 124), (121, 122), (121, 125), (122, 126), (123, 124), (123, 173), (124, 125), (124, 136), (125, 126), (125, 135), (126, 137), (126, 165), (127, 128), (127, 131), (127, 132), (127, 173), (127, 269), (128, 129), (128, 132), (128, 136), (129, 130), (129, 133), (129, 135), (130, 134), (130, 137), (130, 166), (131, 132), (131, 226), (131, 228), (132, 133), (132, 233), (132, 234), (132, 269), (133, 134), (135, 136), (135, 137), (136, 173), (137, 169), (137, 170), (137, 174), (138, 139), (138, 147), (138, 148), (138, 158), (138, 311), (139, 140), (139, 149), (139, 311), (140, 150), (140, 311), (141, 142), (141, 152), (141, 311), (142, 143), (142, 153), (142, 311), (143, 144), (143, 154), (143, 311), (144, 145), (144, 155), (144, 163), (144, 311), (145, 156), (146, 147), (146, 157), (147, 158), (148, 149), (148, 162), (148, 300), (149, 150), (149, 368), (149, 373), (149, 377), (150, 151), (150, 368), (151, 152), (152, 153), (152, 369), (153, 154), (153, 369), (153, 372), (153, 376), (154, 155), (154, 304), (155, 167), (156, 161), (158, 162), (158, 164), (158, 311), (158, 407), (159, 160), (162, 168), (163, 165), (163, 167), (163, 169), (163, 174), (163, 311), (164, 166), (164, 168), (164, 170), (164, 174), (164, 311), (164, 408), (167, 175), (167, 299), (168, 175), (168, 302), (171, 172), (171, 223), (171, 229), (171, 270), (172, 173), (172, 270), (172, 272), (173, 269), (173, 272), (174, 175), (174, 311), (176, 177), (176, 178), (177, 179), (178, 179), (180, 181), (180, 182), (180, 206), (181, 183), (181, 207), (182, 183), (182, 208), (183, 209), (184, 185), (184, 190), (184, 287), (185, 188), (185, 288), (186, 187), (186, 194), (187, 192), (188, 189), (188, 289), (189, 191), (189, 290), (190, 191), (190, 291), (191, 292), (192, 193), (192, 466), (193, 195), (194, 195), (194, 468), (196, 197), (196, 198), (197, 199), (198, 199), (200, 201), (200, 203), (201, 202), (201, 501), (202, 205), (203, 204), (204, 205), (204, 504), (206, 207), (206, 208), (207, 209), (208, 209), (210, 212), (210, 213), (211, 213), (211, 214), (211, 216), (211, 220), (212, 213), (212, 214), (212, 218), (213, 215), (214, 217), (214, 219), (215, 216), (215, 218), (216, 217), (216, 222), (217, 218), (217, 221), (219, 220), (219, 221), (220, 222), (221, 222), (223, 224), (223, 225), (223, 230), (223, 235), (224, 226), (225, 226), (225, 227), (225, 231), (225, 232), (225, 236), (226, 228), (226, 233), (227, 228), (229, 234), (229, 271), (230, 231), (232, 233), (232, 234), (232, 237), (232, 238), (234, 238), (234, 241), (234, 272), (235, 236), (235, 239), (235, 243), (235, 249), (236, 237), (236, 244), (237, 240), (237, 245), (238, 240), (238, 241), (238, 271), (238, 272), (240, 242), (241, 242), (241, 275), (243, 244), (243, 246), (243, 250), (244, 245), (244, 247), (245, 248), (246, 247), (246, 270), (246, 274), (247, 248), (247, 274), (248, 275), (249, 250), (249, 251), (249, 255), (250, 252), (250, 253), (251, 252), (251, 256), (251, 257), (252, 254), (252, 258), (253, 254), (253, 278), (254, 279), (255, 256), (255, 259), (256, 260), (257, 258), (257, 276), (258, 277), (259, 260), (259, 261), (259, 280), (260, 262), (260, 263), (260, 267), (260, 283), (261, 262), (261, 281), (262, 264), (262, 268), (262, 282), (262, 284), (263, 264), (263, 265), (264, 266), (265, 266), (265, 267), (266, 268), (267, 285), (267, 438), (268, 286), (268, 439), (269, 272), (270, 271), (271, 272), (271, 274), (274, 275), (276, 277), (278, 279), (278, 281), (279, 282), (280, 281), (281, 282), (283, 284), (283, 285), (284, 286), (285, 286), (287, 288), (287, 291), (288, 289), (289, 290), (289, 448), (290, 292), (291, 292), (291, 450), (293, 311), (294, 311), (295, 311), (296, 311), (297, 311), (298, 311), (299, 302), (299, 304), (299, 305), (300, 301), (300, 302), (300, 306), (301, 303), (301, 307), (301, 368), (302, 308), (303, 304), (303, 309), (303, 369), (304, 310), (305, 308), (305, 310), (305, 312), (306, 307), (306, 308), (306, 313), (307, 309), (307, 314), (308, 315), (309, 310), (309, 316), (310, 317), (312, 315), (312, 317), (312, 318), (313, 314), (313, 315), (313, 319), (314, 316), (314, 320), (315, 321), (316, 317), (316, 322), (317, 323), (318, 321), (318, 323), (318, 324), (319, 320), (319, 321), (319, 325), (320, 322), (320, 326), (321, 327), (322, 323), (322, 328), (323, 329), (324, 327), (324, 329), (324, 330), (325, 326), (325, 327), (325, 331), (326, 328), (326, 332), (327, 333), (328, 329), (328, 334), (329, 335), (330, 333), (330, 335), (330, 336), (331, 332), (331, 333), (331, 337), (332, 334), (332, 338), (333, 339), (334, 335), (334, 340), (335, 341), (336, 339), (336, 341), (336, 342), (337, 338), (337, 339), (337, 343), (338, 340), (338, 344), (339, 345), (340, 341), (340, 346), (341, 347), (342, 345), (342, 347), (342, 348), (342, 350), (343, 344), (343, 345), (343, 352), (344, 346), (344, 364), (345, 349), (345, 353), (346, 347), (346, 365), (347, 351), (348, 349), (348, 350), (348, 354), (349, 353), (349, 355), (350, 351), (350, 356), (351, 357), (351, 365), (352, 353), (352, 358), (352, 364), (353, 359), (354, 355), (354, 356), (354, 360), (355, 359), (355, 361), (356, 357), (356, 360), (357, 362), (358, 359), (358, 363), (359, 361), (360, 361), (360, 362), (361, 363), (362, 363), (362, 367), (363, 366), (364, 365), (364, 366), (365, 367), (366, 367), (368, 371), (368, 375), (369, 370), (369, 374), (370, 372), (370, 374), (370, 378), (371, 373), (371, 375), (371, 379), (372, 376), (372, 380), (373, 377), (373, 381), (374, 376), (374, 382), (375, 377), (375, 383), (376, 384), (377, 385), (378, 380), (378, 382), (378, 386), (379, 381), (379, 383), (379, 387), (380, 384), (380, 388), (381, 385), (381, 389), (382, 384), (382, 390), (383, 385), (383, 391), (384, 392), (385, 393), (386, 388), (386, 390), (387, 389), (387, 391), (387, 394), (388, 392), (389, 393), (389, 395), (390, 392), (391, 393), (391, 396), (393, 397), (394, 395), (394, 396), (394, 398), (395, 397), (395, 399), (396, 397), (396, 400), (397, 401), (398, 399), (398, 400), (398, 406), (399, 401), (399, 404), (400, 401), (400, 402), (401, 405), (402, 403), (402, 405), (402, 406), (403, 404), (403, 405), (403, 406), (404, 405), (404, 406), (407, 408), (407, 413), (407, 414), (408, 411), (408, 415), (409, 410), (409, 412), (409, 417), (410, 411), (410, 418), (411, 419), (412, 413), (412, 421), (413, 420), (414, 415), (414, 416), (414, 420), (415, 419), (416, 417), (416, 419), (416, 420), (417, 418), (417, 421), (418, 419), (420, 421), (422, 429), (423, 430), (424, 431), (425, 432), (426, 433), (427, 434), (428, 435), (436, 437), (436, 438), (437, 439), (438, 439), (438, 440), (439, 441), (440, 441), (442, 443), (442, 444), (443, 445), (446, 447), (446, 450), (447, 448), (448, 449), (448, 454), (449, 451), (450, 451), (450, 456), (452, 453), (452, 456), (453, 454), (454, 455), (454, 460), (455, 457), (456, 457), (456, 462), (458, 459), (458, 462), (459, 460), (460, 461), (460, 462), (461, 463), (462, 463), (464, 465), (464, 468), (465, 466), (466, 467), (466, 472), (467, 469), (468, 469), (468, 474), (470, 471), (470, 474), (471, 472), (472, 473), (472, 474), (473, 475), (474, 475), (476, 477), (476, 478), (477, 479), (478, 479), (480, 481), (480, 482), (481, 483), (482, 483), (484, 485), (484, 486), (485, 487), (486, 487), (488, 489), (488, 490), (489, 491), (490, 491), (492, 493), (492, 494), (493, 495), (494, 495), (496, 497), (496, 498), (497, 499), (498, 499), (500, 501), (500, 503), (501, 502), (501, 507), (502, 505), (503, 504), (504, 505), (504, 510), (506, 507), (506, 509), (507, 508), (507, 513), (508, 511), (509, 510), (510, 511), (510, 516), (512, 513), (512, 515), (513, 514), (513, 516), (514, 517), (515, 516), (516, 517)])
me_cylinder_001.attributes.new('sharp_edge', 'BOOLEAN', 'EDGE').data.foreach_set('value', [ (min(e.vertices), max(e.vertices)) in _k for e in me_cylinder_001.edges])
_uv = me_cylinder_001.uv_layers.new(name='UVMap')
_uv.uv.foreach_set('vector', [1.0, 0.9, 1.0, 1.0, 0.9167, 1.0, 0.9167, 0.9, 0.5833, 1.0, 0.5833, 0.9, 0.5833, 0.9, 0.5833, 1.0, 0.8333, 0.9, 0.8333, 1.0, 0.75, 1.0, 0.75, 0.9, 0.75, 0.9, 0.75, 1.0, 0.6667, 1.0, 0.6667, 0.9, 0.9167, 0.8, 0.9167, 0.9, 0.9167, 0.9, 0.9167, 0.8, 0.5833, 0.9, 0.5833, 1.0, 0.5, 1.0, 0.5, 0.9, 0.5, 0.9, 0.5, 1.0, 0.4167, 1.0, 0.4167, 0.9, 0.4167, 0.9, 0.4167, 1.0, 0.3333, 1.0, 0.3333, 0.9, 0.3333, 0.9, 0.3333, 1.0, 0.25, 1.0, 0.25, 0.9, 0.25, 0.9, 0.25, 1.0, 0.1667, 1.0, 0.1667, 0.9, 0.1667, 0.9, 0.1667, 1.0, 0.08333, 1.0, 0.08333, 0.9, 0.08333, 0.9, 0.08333, 1.0, 7.451e-08, 1.0, 7.451e-08, 0.9, 0.68, 0.3712, 0.75, 0.39, 0.75, 0.39, 0.68, 0.3712, 0.25, 0.3749, 0.3125, 0.3582, 0.37, 0.4578, 0.25, 0.49, 0.3125, 0.3582, 0.3582, 0.3125, 0.4578, 0.37, 0.37, 0.4578, 0.3582, 0.3125, 0.3749, 0.25, 0.49, 0.25, 0.4578, 0.37, 0.3749, 0.25, 0.3582, 0.1875, 0.4578, 0.13, 0.49, 0.25, 0.3582, 0.1875, 0.3125, 0.1418, 0.37, 0.04215, 0.4578, 0.13, 0.3125, 0.1418, 0.25, 0.1251, 0.25, 0.01, 0.37, 0.04215, 0.25, 0.1251, 0.1875, 0.1418, 0.13, 0.04215, 0.25, 0.01, 0.1875, 0.1418, 0.1418, 0.1875, 0.04215, 0.13, 0.13, 0.04215, 0.1418, 0.1875, 0.1251, 0.25, 0.01, 0.25, 0.04215, 0.13, 0.1251, 0.25, 0.1418, 0.3125, 0.04215, 0.37, 0.01, 0.25, 0.1418, 0.3125, 0.1875, 0.3582, 0.13, 0.4578, 0.04215, 0.37, 0.1875, 0.3582, 0.25, 0.3749, 0.25, 0.49, 0.13, 0.4578, 0.86, 0.4405, 0.75, 0.47, 0.75, 0.49, 0.87, 0.4578, 0.9405, 0.36, 0.86, 0.4405, 0.87, 0.4578, 0.9578, 0.37, 0.97, 0.25, 0.9405, 0.36, 0.9578, 0.37, 0.99, 0.25, 0.9405, 0.14, 0.97, 0.25, 0.99, 0.25, 0.9578, 0.13, 0.86, 0.05948, 0.9405, 0.14, 0.9578, 0.13, 0.87, 0.04215, 0.75, 0.03001, 0.86, 0.05948, 0.87, 0.04215, 0.75, 0.01, 0.64, 0.05948, 0.75, 0.03001, 0.75, 0.01, 0.63, 0.04215, 0.5595, 0.14, 0.64, 0.05948, 0.63, 0.04215, 0.5422, 0.13, 0.64, 0.4405, 0.5595, 0.36, 0.5422, 0.37, 0.63, 0.4578, 0.75, 0.47, 0.64, 0.4405, 0.63, 0.4578, 0.75, 0.49, 0.08333, 0.5, 0.08333, 0.6, 7.451e-08, 0.6, 7.451e-08, 0.5, 0.08333, 0.6, 0.08333, 0.7, 7.451e-08, 0.7, 7.451e-08, 0.6, 0.08333, 0.7, 0.08333, 0.8, 7.451e-08, 0.8, 7.451e-08, 0.7, 0.08333, 0.8, 0.08333, 0.9, 7.451e-08, 0.9, 7.451e-08, 0.8, 0.1667, 0.5, 0.1667, 0.6, 0.08333, 0.6, 0.08333, 0.5, 0.1667, 0.6, 0.1667, 0.7, 0.08333, 0.7, 0.08333, 0.6, 0.1667, 0.7, 0.1667, 0.8, 0.08333, 0.8, 0.08333, 0.7, 0.1667, 0.8, 0.1667, 0.9, 0.08333, 0.9, 0.08333, 0.8, 0.4167, 0.5, 0.4167, 0.6, 0.3333, 0.6, 0.3333, 0.5, 0.4167, 0.6, 0.4167, 0.7, 0.3333, 0.7, 0.3333, 0.6, 0.4167, 0.7, 0.4167, 0.8, 0.3333, 0.8, 0.3333, 0.7, 0.4167, 0.8, 0.4167, 0.9, 0.3333, 0.9, 0.3333, 0.8, 0.5, 0.5, 0.5, 0.6, 0.4167, 0.6, 0.4167, 0.5, 0.5, 0.6, 0.5, 0.7, 0.4167, 0.7, 0.4167, 0.6, 0.5, 0.7, 0.5, 0.8, 0.4167, 0.8, 0.4167, 0.7, 0.5, 0.8, 0.5, 0.9, 0.4167, 0.9, 0.4167, 0.8, 0.5833, 0.5, 0.5833, 0.6, 0.5, 0.6, 0.5, 0.5, 0.5833, 0.6, 0.5833, 0.7, 0.5, 0.7, 0.5, 0.6, 0.5833, 0.7, 0.5833, 0.8, 0.5, 0.8, 0.5, 0.7, 0.5833, 0.8, 0.5833, 0.9, 0.5, 0.9, 0.5, 0.8, 0.6667, 0.5, 0.6667, 0.6, 0.5833, 0.6, 0.5833, 0.5, 0.6667, 0.6, 0.6667, 0.7, 0.5833, 0.7, 0.5833, 0.6, 0.6667, 0.7, 0.6667, 0.8, 0.5833, 0.8, 0.5833, 0.7, 0.9232, 0.15, 0.85, 0.07681, 0.85, 0.07681, 0.9232, 0.15, 0.75, 0.5, 0.75, 0.6, 0.6667, 0.6, 0.6667, 0.5, 0.75, 0.6, 0.75, 0.7, 0.6667, 0.7, 0.6667, 0.6, 0.75, 0.7, 0.75, 0.8, 0.6667, 0.8, 0.6667, 0.7, 0.75, 0.8, 0.75, 0.9, 0.6667, 0.9, 0.6667, 0.8, 0.8333, 0.5, 0.8333, 0.6, 0.75, 0.6, 0.75, 0.5, 0.8333, 0.6, 0.8333, 0.7, 0.75, 0.7, 0.75, 0.6, 0.8333, 0.7, 0.8333, 0.8, 0.75, 0.8, 0.75, 0.7, 0.8333, 0.8, 0.8333, 0.9, 0.75, 0.9, 0.75, 0.8, 0.9167, 0.5, 0.9167, 0.6, 0.8333, 0.6, 0.8333, 0.5, 0.9167, 0.6, 0.9167, 0.7, 0.8333, 0.7, 0.8333, 0.6, 0.9167, 0.7, 0.9167, 0.8, 0.8333, 0.8, 0.8333, 0.7, 0.9167, 0.9, 0.9167, 1.0, 0.9167, 1.0, 0.9167, 0.9, 1.0, 0.5, 1.0, 0.6, 0.9167, 0.6, 0.9167, 0.5, 1.0, 0.6, 1.0, 0.7, 0.9167, 0.7, 0.9167, 0.6, 1.0, 0.7, 1.0, 0.8, 0.9167, 0.8, 0.9167, 0.7, 1.0, 0.8, 1.0, 0.9, 0.9167, 0.9, 0.9167, 0.8, 0.75, 0.39, 0.68, 0.3712, 0.67, 0.3885, 0.75, 0.41, 0.75, 0.41, 0.67, 0.3885, 0.66, 0.4059, 0.75, 0.43, 0.75, 0.43, 0.66, 0.4059, 0.65, 0.4232, 0.75, 0.45, 0.75, 0.45, 0.65, 0.4232, 0.64, 0.4405, 0.75, 0.47, 0.68, 0.3712, 0.6288, 0.32, 0.6115, 0.33, 0.67, 0.3885, 0.67, 0.3885, 0.6115, 0.33, 0.5941, 0.34, 0.66, 0.4059, 0.66, 0.4059, 0.5941, 0.34, 0.5768, 0.35, 0.65, 0.4232, 0.0, 0.0, 0.0, 0.0, 0.0, 0.0, 0.0, 0.0, 0.6115, 0.33, 0.6288, 0.32, 0.6288, 0.32, 0.6115, 0.33, 0.6288, 0.18, 0.6115, 0.17, 0.6115, 0.17, 0.6288, 0.18, 0.6288, 0.18, 0.68, 0.1288, 0.67, 0.1115, 0.6115, 0.17, 0.6115, 0.17, 0.67, 0.1115, 0.66, 0.09414, 0.5941, 0.16, 0.5941, 0.16, 0.66, 0.09414, 0.65, 0.07681, 0.5768, 0.15, 0.5768, 0.15, 0.65, 0.07681, 0.64, 0.05948, 0.5595, 0.14, 0.68, 0.1288, 0.75, 0.11, 0.75, 0.09004, 0.67, 0.1115, 0.67, 0.1115, 0.75, 0.09004, 0.75, 0.07003, 0.66, 0.09414, 0.66, 0.09414, 0.75, 0.07003, 0.75, 0.05002, 0.65, 0.07681, 0.65, 0.07681, 0.75, 0.05002, 0.75, 0.03001, 0.64, 0.05948, 0.75, 0.11, 0.82, 0.1288, 0.83, 0.1115, 0.75, 0.09004, 0.75, 0.09004, 0.83, 0.1115, 0.84, 0.09414, 0.75, 0.07003, 0.75, 0.07003, 0.84, 0.09414, 0.85, 0.07681, 0.75, 0.05002, 0.75, 0.05002, 0.85, 0.07681, 0.86, 0.05948, 0.75, 0.03001, 0.82, 0.1288, 0.8712, 0.18, 0.8885, 0.17, 0.83, 0.1115, 0.83, 0.1115, 0.8885, 0.17, 0.8885, 0.17, 0.83, 0.1115, 0.5833, 0.8, 0.6667, 0.8, 0.6667, 0.8, 0.5833, 0.8, 0.85, 0.07681, 0.9232, 0.15, 0.9405, 0.14, 0.86, 0.05948, 0.8712, 0.18, 0.89, 0.25, 0.91, 0.25, 0.8885, 0.17, 0.8885, 0.17, 0.91, 0.25, 0.93, 0.25, 0.9059, 0.16, 0.9059, 0.16, 0.93, 0.25, 0.95, 0.25, 0.9232, 0.15, 0.9232, 0.15, 0.95, 0.25, 0.97, 0.25, 0.9405, 0.14, 0.89, 0.25, 0.8712, 0.32, 0.8885, 0.33, 0.91, 0.25, 0.91, 0.25, 0.8885, 0.33, 0.9059, 0.34, 0.93, 0.25, 0.95, 0.25, 0.93, 0.25, 0.93, 0.25, 0.95, 0.25, 0.95, 0.25, 0.9232, 0.35, 0.9405, 0.36, 0.97, 0.25, 0.8712, 0.32, 0.82, 0.3712, 0.83, 0.3885, 0.8885, 0.33, 0.8885, 0.17, 0.9059, 0.16, 0.9059, 0.16, 0.8885, 0.17, 0.85, 0.4232, 0.9232, 0.35, 0.9232, 0.35, 0.85, 0.4232, 0.9232, 0.35, 0.85, 0.4232, 0.86, 0.4405, 0.9405, 0.36, 0.82, 0.3712, 0.75, 0.39, 0.75, 0.41, 0.83, 0.3885, 0.83, 0.3885, 0.75, 0.41, 0.75, 0.43, 0.84, 0.4059, 0.84, 0.4059, 0.75, 0.43, 0.75, 0.45, 0.85, 0.4232, 0.85, 0.4232, 0.75, 0.45, 0.75, 0.47, 0.86, 0.4405, 0.82, 0.3712, 0.8712, 0.32, 0.8712, 0.32, 0.82, 0.3712, 0.82, 0.1288, 0.75, 0.11, 0.75, 0.11, 0.82, 0.1288, 0.75, 0.11, 0.68, 0.1288, 0.68, 0.1288, 0.75, 0.11, 0.0, 0.0, 0.0, 0.0, 0.8712, 0.32, 0.0, 0.0, 0.6288, 0.32, 0.68, 0.3712, 0.68, 0.3712, 0.6288, 0.32, 0.75, 0.39, 0.82, 0.3712, 0.82, 0.3712, 0.75, 0.39, 0.68, 0.1288, 0.6288, 0.18, 0.6288, 0.18, 0.68, 0.1288, 0.8712, 0.18, 0.82, 0.1288, 0.82, 0.1288, 0.8712, 0.18, 0.0, 0.0, 0.0, 0.0, 0.0, 0.0, 0.0, 0.0, 0.1667, 0.9, 0.0, 0.0, 0.0, 0.0, 0.3333, 0.9, 0.25, 0.9, 0.0, 0.0, 0.0, 0.0, 0.5422, 0.13, 0.5422, 0.25, 0.5595, 0.36, 0.0, 0.0, 0.0, 0.0, 0.5422, 0.37, 0.5595, 0.14, 0.5422, 0.13, 0.0, 0.0, 0.0, 0.0, 0.5768, 0.15, 0.5595, 0.14, 0.0, 0.0, 0.0, 0.0, 0.5768, 0.35, 0.0, 0.0, 0.0, 0.0, 0.5595, 0.36, 0.5941, 0.34, 0.0, 0.0, 0.0, 0.0, 0.5768, 0.35, 0.5941, 0.16, 0.5768, 0.15, 0.0, 0.0, 0.0, 0.0, 0.0, 0.0, 0.0, 0.0, 0.6288, 0.32, 0.0, 0.0, 0.0, 0.0, 0.0, 0.0, 0.6288, 0.18, 0.0, 0.0, 0.0, 0.0, 0.0, 0.0, 0.6288, 0.18, 0.0, 0.0, 0.0, 0.0, 0.0, 0.0, 0.0, 0.0, 0.75, 0.11, 0.75, 0.11, 0.0, 0.0, 0.0, 0.0, 0.82, 0.1288, 0.82, 0.1288, 0.0, 0.0, 0.0, 0.0, 0.8712, 0.18, 0.8712, 0.18, 0.0, 0.0, 0.0, 0.0, 0.0, 0.0, 0.8712, 0.32, 0.0, 0.0, 0.0, 0.0, 0.82, 0.3712, 0.82, 0.3712, 0.0, 0.0, 0.0, 0.0, 0.75, 0.39, 0.0, 0.0, 0.0, 0.0, 0.6288, 0.32, 0.0, 0.0, 0.0, 0.0, 0.0, 0.0, 0.0, 0.0, 0.75, 0.39, 0.93, 0.25, 0.9059, 0.34, 0.9232, 0.35, 0.95, 0.25, 0.9059, 0.34, 0.9232, 0.35, 0.9232, 0.35, 0.9059, 0.34, 0.9232, 0.35, 0.95, 0.25, 0.95, 0.25, 0.9232, 0.35, 0.93, 0.25, 0.9059, 0.34, 0.9059, 0.34, 0.93, 0.25, 0.6667, 0.8, 0.6667, 0.9, 0.6667, 0.9, 0.6667, 0.8, 0.9232, 0.35, 0.9059, 0.34, 0.9059, 0.34, 0.9232, 0.35, 0.84, 0.4059, 0.85, 0.4232, 0.85, 0.4232, 0.84, 0.4059, 0.9059, 0.34, 0.84, 0.4059, 0.84, 0.4059, 0.9059, 0.34, 0.8333, 0.9, 0.8333, 0.8, 0.8333, 0.8, 0.8333, 0.9, 0.6667, 0.9, 0.6667, 1.0, 0.6667, 1.0, 0.6667, 0.9, 0.5833, 1.0, 0.5833, 0.9, 0.5833, 0.9, 0.5833, 1.0, 0.37, 0.4578, 0.4578, 0.37, 0.4578, 0.37, 0.37, 0.4578, 0.8885, 0.17, 0.9059, 0.16, 0.9059, 0.16, 0.8885, 0.17, 0.84, 0.09414, 0.83, 0.1115, 0.83, 0.1115, 0.84, 0.09414, 0.9059, 0.34, 0.84, 0.4059, 0.84, 0.4059, 0.9059, 0.34, 0.84, 0.4059, 0.9059, 0.34, 0.9059, 0.34, 0.84, 0.4059, 0.85, 0.07681, 0.84, 0.09414, 0.84, 0.09414, 0.85, 0.07681, 0.84, 0.4059, 0.85, 0.4232, 0.85, 0.4232, 0.84, 0.4059, 0.5833, 0.9, 0.5833, 0.8, 0.5833, 0.8, 0.5833, 0.9, 0.84, 0.09414, 0.83, 0.1115, 0.83, 0.1115, 0.84, 0.09414, 0.9232, 0.35, 0.9059, 0.34, 0.9059, 0.34, 0.9232, 0.35, 0.8333, 0.8, 0.9167, 0.8, 0.9167, 0.8, 0.8333, 0.8, 0.37, 0.4578, 0.4578, 0.37, 0.4578, 0.37, 0.37, 0.4578, 0.9059, 0.34, 0.84, 0.4059, 0.84, 0.4059, 0.9059, 0.34, 0.8885, 0.33, 0.83, 0.3885, 0.83, 0.3885, 0.8885, 0.33, 0.8333, 1.0, 0.8333, 0.9, 0.8333, 0.9, 0.8333, 1.0, 0.85, 0.4232, 0.9232, 0.35, 0.9232, 0.35, 0.85, 0.4232, 0.84, 0.4059, 0.9059, 0.34, 0.9059, 0.34, 0.84, 0.4059, 0.6667, 0.9, 0.6667, 1.0, 0.6667, 1.0, 0.6667, 0.9, 0.83, 0.3885, 0.84, 0.4059, 0.84, 0.4059, 0.83, 0.3885, 0.9059, 0.16, 0.9232, 0.15, 0.9232, 0.15, 0.9059, 0.16, 0.4578, 0.13, 0.37, 0.04215, 0.37, 0.04215, 0.4578, 0.13, 0.8333, 0.9, 0.8333, 0.8, 0.8333, 0.8, 0.8333, 0.9, 0.9059, 0.34, 0.8885, 0.33, 0.8885, 0.33, 0.9059, 0.34, 0.0, 0.0, 0.0, 0.0, 0.0, 0.0, 0.1418, 0.3125, 0.0, 0.0, 0.1875, 0.3582, 0.1875, 0.3582, 0.0, 0.0, 0.25, 0.3749, 0.25, 0.3749, 0.0, 0.0, 0.3125, 0.3582, 0.3125, 0.3582, 0.0, 0.0, 0.3582, 0.3125, 0.3582, 0.3125, 0.0, 0.0, 0.3749, 0.25, 0.3749, 0.25, 0.0, 0.0, 0.3582, 0.1875, 0.3582, 0.1875, 0.0, 0.0, 0.3125, 0.1418, 0.3125, 0.1418, 0.0, 0.0, 0.25, 0.1251, 0.25, 0.1251, 0.0, 0.0, 0.1875, 0.1418, 0.1875, 0.1418, 0.0, 0.0, 0.1418, 0.1875, 0.1418, 0.1875, 0.0, 0.0, 0.1418, 0.3125, 0.1251, 0.25, 0.0, 0.0, 0.0, 0.0, 0.0, 0.0, 0.0, 0.0, 0.0, 0.0, 0.0, 0.0, 0.0, 0.0, 0.0, 0.0, 0.0, 0.0, 0.0, 0.0, 0.0, 0.0, 0.0, 0.0, 0.0, 0.0, 0.0, 0.0, 0.0, 0.0, 0.0, 0.0, 0.0, 0.0, 0.0, 0.0, 0.0, 0.0, 0.0, 0.0, 0.0, 0.0, 0.0, 0.0, 0.0, 0.0, 0.0, 0.0, 0.0, 0.0, 0.0, 0.0, 0.0, 0.0, 0.0, 0.0, 0.0, 0.0, 0.0, 0.0, 0.0, 0.0, 0.0, 0.0, 0.0, 0.0, 0.0, 0.0, 0.0, 0.0, 0.0, 0.0, 0.0, 0.0, 0.63, 0.4578, 0.5422, 0.37, 0.0, 0.0, 0.0, 0.0, 0.0, 0.0, 0.0, 0.0, 0.0, 0.0, 0.0, 0.0, 0.0, 0.0, 0.0, 0.0, 0.0, 0.0, 0.0, 0.0, 0.0, 0.0, 0.0, 0.0, 0.0, 0.0, 0.0, 0.0, 0.0, 0.0, 0.0, 0.0, 0.0, 0.0, 0.0, 0.0, 0.0, 0.0, 0.0, 0.0, 0.0, 0.0, 0.0, 0.0, 0.0, 0.0, 0.0, 0.0, 0.0, 0.0, 0.64, 0.4405, 0.65, 0.4232, 0.0, 0.0, 0.0, 0.0, 0.0, 0.0, 0.0, 0.0, 0.65, 0.4232, 0.0, 0.0, 0.0, 0.0, 0.0, 0.0, 0.0, 0.0, 0.0, 0.0, 0.0, 0.0, 0.0, 0.0, 0.0, 0.0, 0.0, 0.0, 0.0, 0.0, 0.0, 0.0, 0.0, 0.0, 0.0, 0.0, 0.0, 0.0, 0.0, 0.0, 0.0, 0.0, 0.0, 0.0, 0.0, 0.0, 0.0, 0.0, 0.0, 0.0, 0.0, 0.0, 0.0, 0.0, 0.0, 0.0, 0.0, 0.0, 0.0, 0.0, 0.0, 0.0, 0.0, 0.0, 0.0, 0.0, 0.0, 0.0, 0.0, 0.0, 0.0, 0.0, 0.0, 0.0, 0.0, 0.0, 0.0, 0.0, 0.0, 0.0, 0.0, 0.0, 0.0, 0.0, 0.0, 0.0, 0.0, 0.0, 0.0, 0.0, 0.0, 0.0, 0.0, 0.0, 0.0, 0.0, 0.0, 0.0, 0.0, 0.0, 0.0, 0.0, 0.0, 0.0, 0.0, 0.0, 0.0, 0.0, 0.0, 0.0, 0.0, 0.0, 0.0, 0.0, 0.0, 0.0, 0.0, 0.0, 0.0, 0.0, 0.0, 0.0, 0.0, 0.0, 0.0, 0.0, 0.0, 0.0, 0.0, 0.0, 0.0, 0.0, 0.0, 0.0, 0.0, 0.0, 0.0, 0.0, 0.0, 0.0, 0.0, 0.0, 0.0, 0.0, 0.0, 0.0, 0.0, 0.0, 0.0, 0.0, 0.0, 0.0, 0.0, 0.0, 0.0, 0.0, 0.0, 0.0, 0.0, 0.0, 0.0, 0.0, 0.0, 0.0, 0.0, 0.0, 0.0, 0.0, 0.0, 0.0, 0.0, 0.0, 0.0, 0.0, 0.65, 0.4232, 0.65, 0.4232, 0.0, 0.0, 0.0, 0.0, 0.0, 0.0, 0.0, 0.0, 0.0, 0.0, 0.0, 0.0, 0.0, 0.0, 0.0, 0.0, 0.0, 0.0, 0.0, 0.0, 0.0, 0.0, 0.0, 0.0, 0.0, 0.0, 0.0, 0.0, 0.0, 0.0, 0.0, 0.0, 0.0, 0.0, 0.0, 0.0, 0.0, 0.0, 0.0, 0.0, 0.0, 0.0, 0.0, 0.0, 0.0, 0.0, 0.0, 0.0, 0.0, 0.0, 0.0, 0.0, 0.0, 0.0, 0.0, 0.0, 0.0, 0.0, 0.0, 0.0, 0.0, 0.0, 0.0, 0.0, 0.65, 0.4232, 0.0, 0.0, 0.5595, 0.36, 0.0, 0.0, 0.65, 0.4232, 0.65, 0.4232, 0.65, 0.4232, 0.5595, 0.36, 0.0, 0.0, 0.0, 0.0, 0.0, 0.0, 0.0, 0.0, 0.0, 0.0, 0.0, 0.0, 0.0, 0.0, 0.0, 0.0, 0.0, 0.0, 0.0, 0.0, 0.0, 0.0, 0.0, 0.0, 0.0, 0.0, 0.0, 0.0, 0.0, 0.0, 0.0, 0.0, 0.0, 0.0, 0.0, 0.0, 0.0, 0.0, 0.0, 0.0, 0.0, 0.0, 0.0, 0.0, 0.0, 0.0, 0.0, 0.0, 0.0, 0.0, 0.0, 0.0, 0.0, 0.0, 0.0, 0.0, 0.0, 0.0, 0.0, 0.0, 0.0, 0.0, 0.0, 0.0, 0.0, 0.0, 0.0, 0.0, 0.0, 0.0, 0.0, 0.0, 0.9167, 0.8, 0.9167, 0.9, 0.9167, 0.9, 0.9167, 0.8, 0.8333, 0.9, 0.8333, 0.8, 0.8333, 0.8, 0.8333, 0.9, 0.9167, 0.8, 0.9167, 0.9, 0.9167, 0.9, 0.9167, 0.8, 0.8333, 0.8, 0.9167, 0.8, 0.9167, 0.8, 0.8333, 0.8, 0.8333, 1.0, 0.8333, 0.9, 0.8333, 0.9, 0.8333, 1.0, 0.9167, 0.9, 0.9167, 1.0, 0.9167, 1.0, 0.9167, 0.9, 0.0, 0.0, 0.0, 0.0, 0.0, 0.0, 0.0, 0.0, 0.0, 0.0, 0.0, 0.0, 0.0, 0.0, 0.0, 0.0, 0.0, 0.0, 0.0, 0.0, 0.0, 0.0, 0.0, 0.0, 0.0, 0.0, 0.0, 0.0, 0.0, 0.0, 0.0, 0.0, 0.0, 0.0, 0.0, 0.0, 0.0, 0.0, 0.0, 0.0, 0.0, 0.0, 0.0, 0.0, 0.0, 0.0, 0.0, 0.0, 0.0, 0.0, 0.0, 0.0, 0.0, 0.0, 0.0, 0.0, 0.0, 0.0, 0.75, 0.39, 0.0, 0.0, 0.82, 0.3712, 0.0, 0.0, 0.0, 0.0, 0.75, 0.39, 0.6288, 0.32, 0.0, 0.0, 0.0, 0.0, 0.0, 0.0, 0.6288, 0.32, 0.0, 0.0, 0.6288, 0.18, 0.0, 0.0, 0.0, 0.0, 0.6288, 0.18, 0.0, 0.0, 0.0, 0.0, 0.75, 0.11, 0.0, 0.0, 0.0, 0.0, 0.0, 0.0, 0.75, 0.11, 0.82, 0.1288, 0.8712, 0.18, 0.0, 0.0, 0.82, 0.1288, 0.8712, 0.18, 0.0, 0.0, 0.0, 0.0, 0.8712, 0.32, 0.0, 0.0, 0.0, 0.0, 0.0, 0.0, 0.0, 0.0, 0.0, 0.0, 0.0, 0.0, 0.0, 0.0, 0.0, 0.0, 0.0, 0.0, 0.0, 0.0, 0.0, 0.0, 0.0, 0.0, 0.0, 0.0, 0.0, 0.0, 0.0, 0.0, 0.0, 0.0, 0.0, 0.0, 0.0, 0.0, 0.0, 0.0, 0.0, 0.0, 0.0, 0.0, 0.0, 0.0, 0.0, 0.0, 0.0, 0.0, 0.0, 0.0, 0.0, 0.0, 0.0, 0.0, 0.0, 0.0, 0.0, 0.0, 0.0, 0.0, 0.0, 0.0, 0.0, 0.0, 0.0, 0.0, 0.0, 0.0, 0.0, 0.0, 0.0, 0.0, 0.0, 0.0, 0.0, 0.0, 0.0, 0.0, 0.0, 0.0, 0.0, 0.0, 0.0, 0.0, 0.0, 0.0, 0.0, 0.0, 0.0, 0.0, 0.0, 0.0, 0.0, 0.0, 0.0, 0.0, 0.0, 0.0, 0.0, 0.0, 0.0, 0.0, 0.0, 0.0, 0.0, 0.0, 0.0, 0.0, 0.0, 0.0, 0.0, 0.0, 0.0, 0.0, 0.0, 0.0, 0.0, 0.0, 0.0, 0.0, 0.0, 0.0, 0.0, 0.0, 0.0, 0.0, 0.0, 0.0, 0.0, 0.0, 0.0, 0.0, 0.0, 0.0, 0.0, 0.0, 0.0, 0.0, 0.0, 0.0, 0.0, 0.0, 0.0, 0.0, 0.0, 0.0, 0.0, 0.0, 0.0, 0.0, 0.0, 0.0, 0.0, 0.0, 0.0, 0.0, 0.0, 0.0, 0.0, 0.0, 0.0, 0.0, 0.0, 0.0, 0.0, 0.0, 0.0, 0.0, 0.0, 0.0, 0.0, 0.0, 0.0, 0.0, 0.0, 0.0, 0.0, 0.0, 0.0, 0.0, 0.0, 0.0, 0.0, 0.0, 0.0, 0.0, 0.0, 0.0, 0.0, 0.0, 0.0, 0.0, 0.0, 0.0, 0.0, 0.0, 0.0, 0.0, 0.0, 0.0, 0.0, 0.0, 0.0, 0.0, 0.0, 0.0, 0.0, 0.0, 0.0, 0.0, 0.0, 0.0, 0.0, 0.0, 0.0, 0.0, 0.0, 0.0, 0.0, 0.0, 0.0, 0.0, 0.0, 0.0, 0.0, 0.0, 0.0, 0.0, 0.0, 0.0, 0.0, 0.0, 0.0, 0.0, 0.0, 0.0, 0.0, 0.0, 0.0, 0.0, 0.0, 0.0, 0.0, 0.0, 0.0, 0.0, 0.0, 0.0, 0.0, 0.0, 0.0, 0.0, 0.0, 0.0, 0.0, 0.0, 0.0, 0.0, 0.0, 0.0, 0.0, 0.0, 0.0, 0.0, 0.0, 0.0, 0.0, 0.0, 0.0, 0.0, 0.0, 0.0, 0.0, 0.0, 0.0, 0.0, 0.0, 0.0, 0.0, 0.0, 0.0, 0.0, 0.0, 0.0, 0.0, 0.0, 0.0, 0.0, 0.0, 0.0, 0.0, 0.0, 0.0, 0.0, 0.0, 0.0, 0.0, 0.0, 0.0, 0.0, 0.0, 0.0, 0.0, 0.0, 0.0, 0.0, 0.0, 0.0, 0.0, 0.0, 0.0, 0.0, 0.0, 0.0, 0.0, 0.0, 0.0, 0.0, 0.0, 0.0, 0.0, 0.0, 0.0, 0.0, 0.0, 0.0, 0.0, 0.0, 0.0, 0.0, 0.0, 0.0, 0.0, 0.0, 0.0, 0.0, 0.0, 0.0, 0.0, 0.0, 0.0, 0.0, 0.0, 0.0, 0.0, 0.0, 0.0, 0.0, 0.0, 0.0, 0.0, 0.0, 0.0, 0.0, 0.0, 0.0, 0.0, 0.0, 0.0, 0.0, 0.0, 0.0, 0.0, 0.0, 0.0, 0.0, 0.0, 0.0, 0.0, 0.0, 0.0, 0.0, 0.0, 0.0, 0.0, 0.0, 0.0, 0.0, 0.0, 0.0, 0.0, 0.0, 0.0, 0.0, 0.0, 0.0, 0.0, 0.0, 0.0, 0.0, 0.0, 0.0, 0.0, 0.0, 0.0, 0.0, 0.0, 0.0, 0.0, 0.0, 0.0, 0.0, 0.0, 0.0, 0.0, 0.0, 0.0, 0.0, 0.0, 0.0, 0.0, 0.0, 0.0, 0.0, 0.0, 0.0, 0.0, 0.0, 0.0, 0.0, 0.0, 0.0, 0.0, 0.0, 0.0, 0.0, 0.0, 0.0, 0.0, 0.0, 0.0, 0.0, 0.0, 0.0, 0.0, 0.0, 0.0, 0.0, 0.0, 0.0, 0.0, 0.0, 0.0, 0.0, 0.0, 0.0, 0.0, 0.0, 0.0, 0.0, 0.0, 0.0, 0.0, 0.0, 0.0, 0.0, 0.0, 0.0, 0.0, 0.0, 0.0, 0.0, 0.0, 0.0, 0.0, 0.0, 0.0, 0.0, 0.0, 0.0, 0.0, 0.0, 0.0, 0.0, 0.0, 0.0, 0.0, 0.0, 0.0, 0.0, 0.0, 0.0, 0.0, 0.0, 0.0, 0.0, 0.0, 0.0, 0.0, 0.0, 0.0, 0.0, 0.0, 0.0, 0.0, 0.0, 0.0, 0.0, 0.0, 0.0, 0.0, 0.0, 0.0, 0.0, 0.0, 0.0, 0.0, 0.0, 0.0, 0.0, 0.0, 0.0, 0.0, 0.0, 0.0, 0.0, 0.0, 0.0, 0.0, 0.0, 0.0, 0.0, 0.0, 0.0, 0.0, 0.0, 0.0, 0.0, 0.0, 0.0, 0.0, 0.0, 0.0, 0.0, 0.0, 0.0, 0.0, 0.0, 0.0, 0.0, 0.0, 0.0, 0.0, 0.0, 0.0, 0.0, 0.0, 0.0, 0.0, 0.0, 0.0, 0.0, 0.0, 0.0, 0.0, 0.0, 0.0, 0.0, 0.0, 0.0, 0.0, 0.0, 0.0, 0.0, 0.0, 0.0, 0.0, 0.0, 0.0, 0.0, 0.0, 0.0, 0.0, 0.0, 0.0, 0.0, 0.0, 0.0, 0.0, 0.0, 0.0, 0.0, 0.0, 0.0, 0.0, 0.0, 0.0, 0.0, 0.0, 0.0, 0.0, 0.0, 0.0, 0.0, 0.0, 0.0, 0.0, 0.0, 0.0, 0.0, 0.0, 0.0, 0.0, 0.0, 0.0, 0.0, 0.0, 0.0, 0.0, 0.0, 0.0, 0.0, 0.0, 0.0, 0.0, 0.0, 0.0, 0.0, 0.0, 0.0, 0.0, 0.0, 0.0, 0.0, 0.0, 0.0, 0.0, 0.0, 0.0, 0.0, 0.0, 0.0, 0.0, 0.0, 0.0, 0.0, 0.0, 0.0, 0.0, 0.0, 0.0, 0.0, 0.0, 0.0, 0.0, 0.0, 0.0, 0.0, 0.0, 0.0, 0.0, 0.0, 0.0, 0.0, 0.0, 0.0, 0.0, 0.0, 0.0, 0.0, 0.0, 0.0, 0.0, 0.0, 0.0, 0.0, 0.0, 0.0, 0.0, 0.0, 0.0, 0.0, 0.0, 0.0, 0.0, 0.0, 0.0, 0.0, 0.0, 0.0, 0.0, 0.0, 0.0, 0.0, 0.0, 0.0, 0.0, 0.0, 0.0, 0.0, 0.0, 0.0, 0.0, 0.0, 0.0, 0.0, 0.0, 0.0, 0.0, 0.0, 0.0, 0.0, 0.0, 0.0, 0.0, 0.0, 0.0, 0.0, 0.0, 0.0, 0.0, 0.0, 0.0, 0.0, 0.0, 0.0, 0.0, 0.0, 0.0, 0.0, 0.0, 0.0, 0.0, 0.0, 0.0, 0.0, 0.0, 0.0, 0.0, 0.0, 0.0, 0.0, 0.0, 0.0, 0.0, 0.0, 0.0, 0.0, 0.0, 0.0, 0.0, 0.0, 0.0, 0.0, 0.0, 0.0, 0.0, 0.0, 0.0, 0.0, 0.0, 0.0, 0.0, 0.0, 0.0, 0.0, 0.0, 0.0, 0.0, 0.0, 0.6115, 0.17, 0.5941, 0.16, 0.0, 0.0, 0.0, 0.0, 0.0, 0.0, 0.6288, 0.18, 0.0, 0.0, 0.0, 0.0, 0.6115, 0.33, 0.0, 0.0, 0.0, 0.0, 0.5941, 0.34, 0.6288, 0.32, 0.0, 0.0, 0.0, 0.0, 0.0, 0.0, 0.0, 0.0, 0.0, 0.0, 0.0, 0.0, 0.0, 0.0, 0.0, 0.0, 0.0, 0.0, 0.0, 0.0, 0.0, 0.0, 0.0, 0.0, 0.0, 0.0, 0.0, 0.0, 0.0, 0.0, 0.0, 0.0, 0.0, 0.0, 0.0, 0.0, 0.08333, 0.5, 0.4167, 0.5, 0.4167, 0.6, 0.08333, 0.6, 0.4167, 0.7, 0.08333, 0.7, 0.08333, 0.6, 0.4167, 0.6, 0.4167, 0.7, 0.4167, 0.8, 0.08333, 0.8, 0.08333, 0.7, 0.4167, 0.9, 0.4167, 0.8, 0.4167, 0.7, 0.08333, 0.7, 0.08333, 0.8, 0.08333, 0.9, 0.6288, 0.32, 0.0, 0.0, 0.0, 0.0, 0.6288, 0.32, 0.0, 0.0, 0.0, 0.0, 0.0, 0.0, 0.0, 0.0, 0.0, 0.0, 0.0, 0.0, 0.0, 0.0, 0.0, 0.0, 0.0, 0.0, 0.0, 0.0, 0.0, 0.0, 0.0, 0.0, 0.6288, 0.32, 0.0, 0.0, 0.0, 0.0, 0.6288, 0.32, 0.6288, 0.32, 0.0, 0.0, 0.0, 0.0, 0.6288, 0.32, 0.6288, 0.32, 0.0, 0.0, 0.0, 0.0, 0.6288, 0.32, 0.0, 0.0, 0.0, 0.0, 0.0, 0.0, 0.0, 0.0, 0.0, 0.0, 0.0, 0.0, 0.0, 0.0, 0.0, 0.0, 0.0, 0.0, 0.0, 0.0, 0.0, 0.0, 0.0, 0.0, 0.0, 0.0, 0.0, 0.0, 0.0, 0.0, 0.0, 0.0, 0.0, 0.0, 0.0, 0.0, 0.0, 0.0, 0.0, 0.0, 0.0, 0.0, 0.0, 0.0, 0.0, 0.0, 0.0, 0.0, 0.0, 0.0, 0.0, 0.0, 0.0, 0.0, 0.0, 0.0, 0.0, 0.0, 0.0, 0.0, 0.0, 0.0, 0.0, 0.0, 0.0, 0.0, 0.0, 0.0, 0.0, 0.0, 0.0, 0.0, 0.0, 0.0, 0.0, 0.0, 0.0, 0.0, 0.0, 0.0, 0.0, 0.0, 0.0, 0.0, 0.0, 0.0, 0.0, 0.0, 0.0, 0.0, 0.0, 0.0, 0.0, 0.0, 0.0, 0.0, 0.0, 0.0, 0.0, 0.0, 0.0, 0.0, 0.0, 0.0, 0.0, 0.0, 0.0, 0.0, 0.0, 0.0, 0.0, 0.0, 0.0, 0.0, 0.0, 0.0, 0.0, 0.0, 0.0, 0.0, 0.0, 0.0, 0.0, 0.0, 0.0, 0.0, 0.0, 0.0, 0.0, 0.0, 0.0, 0.0, 0.0, 0.0, 0.0, 0.0, 0.0, 0.0, 0.0, 0.0, 0.0, 0.0, 0.0, 0.0, 0.0, 0.0, 0.0, 0.0, 0.0, 0.0, 0.0, 0.0, 0.0, 0.0, 0.0, 0.0, 0.0, 0.0, 0.0, 0.0, 0.0, 0.0, 0.0, 0.0, 0.0, 0.0, 0.0, 0.0, 0.0, 0.0, 0.0, 0.0, 0.37, 0.4578, 0.4578, 0.37, 0.4578, 0.37, 0.37, 0.4578, 0.9167, 0.8, 0.9167, 0.9, 0.9167, 0.9, 0.9167, 0.8, 0.37, 0.4578, 0.4578, 0.37, 0.4578, 0.37, 0.37, 0.4578, 0.8333, 0.8, 0.9167, 0.8, 0.9167, 0.8, 0.8333, 0.8, 0.8333, 1.0, 0.8333, 0.9, 0.8333, 0.9, 0.8333, 1.0, 0.9167, 0.9, 0.9167, 1.0, 0.9167, 1.0, 0.9167, 0.9, 0.8333, 0.9, 0.8333, 0.8, 0.8333, 0.8, 0.8333, 0.9, 0.9167, 0.9, 0.9167, 1.0, 0.9167, 1.0, 0.9167, 0.9, 0.8333, 0.8, 0.9167, 0.8, 0.9167, 0.8, 0.8333, 0.8, 0.8333, 1.0, 0.8333, 0.9, 0.8333, 0.9, 0.8333, 1.0, 0.9167, 0.9, 0.9167, 1.0, 0.9167, 1.0, 0.9167, 0.9, 0.8333, 0.9, 0.8333, 0.8, 0.8333, 0.8, 0.8333, 0.9, 0.9167, 0.9, 0.9167, 1.0, 0.8333, 1.0, 0.8333, 0.9, 0.9167, 0.8, 0.9167, 0.9, 0.8333, 0.9, 0.8333, 0.8, 0.9167, 0.8, 0.9167, 0.9, 0.9167, 0.9, 0.9167, 0.8, 0.37, 0.4578, 0.4578, 0.37, 0.4578, 0.37, 0.37, 0.4578, 0.8333, 0.8, 0.9167, 0.8, 0.9167, 0.8, 0.8333, 0.8, 0.8333, 1.0, 0.8333, 0.9, 0.8333, 0.9, 0.8333, 1.0, 0.5833, 1.0, 0.5833, 0.9, 0.5833, 0.9, 0.5833, 1.0, 0.5833, 0.8, 0.6667, 0.8, 0.6667, 0.8, 0.5833, 0.8, 0.5833, 0.9, 0.5833, 0.8, 0.5833, 0.8, 0.5833, 0.9, 0.6667, 0.8, 0.6667, 0.9, 0.6667, 0.9, 0.6667, 0.8, 0.4578, 0.13, 0.37, 0.04215, 0.37, 0.04215, 0.4578, 0.13, 0.5833, 0.8, 0.6667, 0.8, 0.6667, 0.8, 0.5833, 0.8, 0.6667, 0.9, 0.6667, 1.0, 0.5833, 1.0, 0.5833, 0.9, 0.6667, 0.8, 0.6667, 0.9, 0.5833, 0.9, 0.5833, 0.8, 0.6667, 0.9, 0.6667, 1.0, 0.6667, 1.0, 0.6667, 0.9, 0.5833, 0.9, 0.5833, 0.8, 0.5833, 0.8, 0.5833, 0.9, 0.6667, 0.8, 0.6667, 0.9, 0.6667, 0.9, 0.6667, 0.8, 0.4578, 0.13, 0.37, 0.04215, 0.37, 0.04215, 0.4578, 0.13, 0.84, 0.4059, 0.85, 0.4232, 0.85, 0.4232, 0.84, 0.4059, 0.9059, 0.34, 0.84, 0.4059, 0.84, 0.4059, 0.9059, 0.34, 0.84, 0.4059, 0.85, 0.4232, 0.85, 0.4232, 0.84, 0.4059, 0.83, 0.3885, 0.84, 0.4059, 0.84, 0.4059, 0.83, 0.3885, 0.8885, 0.33, 0.83, 0.3885, 0.83, 0.3885, 0.8885, 0.33, 0.85, 0.4232, 0.9232, 0.35, 0.9232, 0.35, 0.85, 0.4232, 0.9232, 0.35, 0.9059, 0.34, 0.9059, 0.34, 0.9232, 0.35, 0.9059, 0.34, 0.8885, 0.33, 0.8885, 0.33, 0.9059, 0.34, 0.9059, 0.34, 0.8885, 0.33, 0.8885, 0.33, 0.9059, 0.34, 0.84, 0.4059, 0.9059, 0.34, 0.9059, 0.34, 0.84, 0.4059, 0.8885, 0.33, 0.83, 0.3885, 0.83, 0.3885, 0.8885, 0.33, 0.83, 0.3885, 0.84, 0.4059, 0.84, 0.4059, 0.83, 0.3885, 0.85, 0.4232, 0.9232, 0.35, 0.9232, 0.35, 0.85, 0.4232, 0.9232, 0.35, 0.9059, 0.34, 0.9059, 0.34, 0.9232, 0.35, 0.84, 0.4059, 0.9059, 0.34, 0.9059, 0.34, 0.84, 0.4059, 0.9059, 0.34, 0.8885, 0.33, 0.8885, 0.33, 0.9059, 0.34, 0.8885, 0.33, 0.83, 0.3885, 0.84, 0.4059, 0.9059, 0.34, 0.9059, 0.34, 0.84, 0.4059, 0.85, 0.4232, 0.9232, 0.35, 0.9059, 0.34, 0.84, 0.4059, 0.84, 0.4059, 0.9059, 0.34, 0.84, 0.4059, 0.85, 0.4232, 0.85, 0.4232, 0.84, 0.4059, 0.8885, 0.33, 0.83, 0.3885, 0.83, 0.3885, 0.8885, 0.33, 0.83, 0.3885, 0.84, 0.4059, 0.84, 0.4059, 0.83, 0.3885, 0.85, 0.4232, 0.9232, 0.35, 0.9232, 0.35, 0.85, 0.4232, 0.9232, 0.35, 0.9059, 0.34, 0.9059, 0.34, 0.9232, 0.35, 0.8885, 0.17, 0.9059, 0.16, 0.9059, 0.16, 0.8885, 0.17, 0.84, 0.09414, 0.83, 0.1115, 0.83, 0.1115, 0.84, 0.09414, 0.9232, 0.15, 0.85, 0.07681, 0.85, 0.07681, 0.9232, 0.15, 0.83, 0.1115, 0.8885, 0.17, 0.8885, 0.17, 0.83, 0.1115, 0.85, 0.07681, 0.84, 0.09414, 0.84, 0.09414, 0.85, 0.07681, 0.9059, 0.16, 0.9232, 0.15, 0.9232, 0.15, 0.9059, 0.16, 0.85, 0.07681, 0.84, 0.09414, 0.84, 0.09414, 0.85, 0.07681, 0.83, 0.1115, 0.8885, 0.17, 0.8885, 0.17, 0.83, 0.1115, 0.9232, 0.15, 0.85, 0.07681, 0.85, 0.07681, 0.9232, 0.15, 0.83, 0.1115, 0.8885, 0.17, 0.8885, 0.17, 0.83, 0.1115, 0.85, 0.07681, 0.84, 0.09414, 0.84, 0.09414, 0.85, 0.07681, 0.9059, 0.16, 0.9232, 0.15, 0.9232, 0.15, 0.9059, 0.16, 0.83, 0.1115, 0.8885, 0.17, 0.9059, 0.16, 0.84, 0.09414, 0.84, 0.09414, 0.9059, 0.16, 0.9232, 0.15, 0.85, 0.07681, 0.9059, 0.16, 0.9232, 0.15, 0.9232, 0.15, 0.9059, 0.16, 0.84, 0.09414, 0.83, 0.1115, 0.83, 0.1115, 0.84, 0.09414, 0.8885, 0.17, 0.9059, 0.16, 0.9059, 0.16, 0.8885, 0.17, 0.9232, 0.15, 0.85, 0.07681, 0.85, 0.07681, 0.9232, 0.15])
me_cylinder_001.materials.append(mat_material)
me_cylinder_001.materials.append(mat_material_001)
me_cylinder_001.materials.append(mat_material_002)
me_cylinder_001.materials.append(mat_material_003)
me_cylinder_001.materials.append(mat_material_004)
me_cylinder_001.materials.append(mat_material_005)
me_cylinder_001.update()

# ---- objects
ob_empty = bpy.data.objects.new('Empty', None)
ob_cylinder = bpy.data.objects.new('Cylinder', me_cylinder_001)
ob_empty_001 = bpy.data.objects.new('Empty.001', None)

# ---- transforms, parenting, visibility, modifiers, constraints
ob_empty.location = (0.0, 0.0, 0.0)
ob_empty.rotation_euler = (1.571, 0.009991, 0.0)
ob_empty.empty_display_type = 'IMAGE'
ob_empty.empty_display_size = 6.7
ob_empty.empty_image_offset = (-0.2592, -0.5569)
ob_cylinder.location = (2.694, 1.519, 0.3642)
ob_cylinder.rotation_euler = (0.0, 1.571, 0.0)
ob_cylinder.scale = (0.9042, 1.132, 1.132)
_m = ob_cylinder.modifiers.new('Collision', 'COLLISION')
ob_empty_001.location = (1.0, 1.5, 1.5)
ob_empty_001.rotation_euler = (1.571, -1.148e-06, 1.571)
ob_empty_001.empty_display_type = 'IMAGE'
ob_empty_001.empty_display_size = 3.625
ob_empty_001.empty_image_offset = (-0.5, -0.6896)

# ---- collection membership
col_collection.objects.link(ob_empty)
col_collection.objects.link(ob_cylinder)
col_collection.objects.link(ob_empty_001)

# ---- scene / render settings (as saved in the file)
scene.frame_start = 1; scene.frame_end = 250; scene.frame_set(37)
scene.render.engine = 'BLENDER_EEVEE_NEXT'
scene.cycles.sampling_pattern = 'TABULATED_SOBOL'
scene.eevee.ray_tracing_options.trace_max_roughness = 0.0
bpy.context.view_layer.update()

# ---- added for rendering (the .blend has no active camera and no usable light): camera, sun
cam_auto = bpy.data.cameras.new('AutoCamera')
cam_auto.lens = 50.0
cam_auto.sensor_width = 36.0
cam_auto.clip_end = 1000.0
ob_auto_camera = bpy.data.objects.new('AutoCamera', cam_auto)
scene.collection.objects.link(ob_auto_camera)
ob_auto_camera.location = (8.78063, -7.4958, 5.73134)
ob_auto_camera.rotation_euler = (1.09748, -7.21219e-08, 0.694738)
scene.camera = ob_auto_camera
light_auto_sun = bpy.data.lights.new('AutoSun', 'SUN')
light_auto_sun.energy = 3.0
light_auto_sun.angle = 0.0523599
ob_auto_sun = bpy.data.objects.new('AutoSun', light_auto_sun)
scene.collection.objects.link(ob_auto_sun)
ob_auto_sun.rotation_euler = (0.872665, 0.174533, 0.523599)
bpy.context.view_layer.update()
